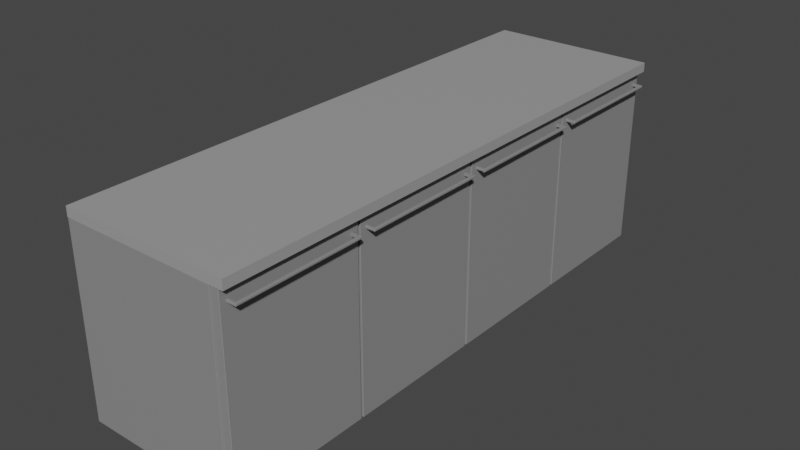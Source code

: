 # Source: Bancone_v3.blend  (saved by Blender 3.3.6; exported with 4.5.12 LTS)
import bpy
from mathutils import Matrix  # noqa: F401  (used for matrix-valued properties, if any)

bpy.ops.wm.read_factory_settings(use_empty=True)
scene = bpy.context.scene
scene.name = 'Scene'

# ---- collections
col_collection = bpy.data.collections.new('Collection'); scene.collection.children.link(col_collection)

# ---- materials (node trees are filled in below, after node groups)
mat_grigio_1 = bpy.data.materials.new('Grigio 1')
mat_grigio_1.use_transparent_shadow = False
mat_grigio_2 = bpy.data.materials.new('Grigio 2')
mat_grigio_2.use_transparent_shadow = False

# ---- material node trees
mat_grigio_1.use_nodes = True; mat_grigio_1.node_tree.nodes.clear()
_N = mat_grigio_1.node_tree.nodes; _L = mat_grigio_1.node_tree.links
n0 = _N.new('ShaderNodeBsdfPrincipled'); n0.name = 'Principled BSDF'; n0.location = (10, 300)
n0.distribution = 'GGX'
n0.subsurface_method = 'RANDOM_WALK_SKIN'
n0.inputs[0].default_value = (0.2582, 0.2582, 0.2582, 1.0)
n0.inputs[3].default_value = 1.45
n0.inputs[27].default_value = (0.0, 0.0, 0.0, 1.0)
n0.inputs[28].default_value = 1.0
n1 = _N.new('ShaderNodeOutputMaterial'); n1.name = 'Material Output'; n1.location = (300, 300)
_L.new(n0.outputs[0], n1.inputs[0])
n1.is_active_output = True
mat_grigio_2.use_nodes = True; mat_grigio_2.node_tree.nodes.clear()
_N = mat_grigio_2.node_tree.nodes; _L = mat_grigio_2.node_tree.links
n0 = _N.new('ShaderNodeBsdfPrincipled'); n0.name = 'Principled BSDF'; n0.location = (10, 300)
n0.distribution = 'GGX'
n0.subsurface_method = 'RANDOM_WALK_SKIN'
n0.inputs[0].default_value = (0.3467, 0.3467, 0.3467, 1.0)
n0.inputs[3].default_value = 1.45
n0.inputs[27].default_value = (0.0, 0.0, 0.0, 1.0)
n0.inputs[28].default_value = 1.0
n1 = _N.new('ShaderNodeOutputMaterial'); n1.name = 'Material Output'; n1.location = (300, 300)
_L.new(n0.outputs[0], n1.inputs[0])
n1.is_active_output = True

# ---- world
world_world = bpy.data.worlds.new('World'); scene.world = world_world
world_world.use_nodes = True; world_world.node_tree.nodes.clear()
_N = world_world.node_tree.nodes; _L = world_world.node_tree.links
n0 = _N.new('ShaderNodeOutputWorld'); n0.name = 'World Output'; n0.location = (300, 300)
n1 = _N.new('ShaderNodeBackground'); n1.name = 'Background'; n1.location = (10, 300)
n1.inputs[0].default_value = (0.05088, 0.05088, 0.05088, 1.0)
_L.new(n1.outputs[0], n0.inputs[0])
n0.is_active_output = True
world_world.color = (0.05088, 0.05088, 0.05088)
world_world.use_sun_shadow = False
world_world.sun_shadow_jitter_overblur = 0.0

# ---- meshes
me_cube = bpy.data.meshes.new('Cube')
me_cube.from_pydata([(0.7839, -1.033, 0.9115), (0.7839, -1.033, 0.004076), (0.7839, -1.372, 0.9115), (0.7839, -1.372, 0.004076), (0.7839, -1.033, 0.004076), (0.7839, -1.033, 0.9115), (0.7839, -1.372, 0.004076), (0.7839, -1.372, 0.9115), (0.03204, -1.033, 0.004076), (0.03204, -1.033, 0.9115), (0.03204, -1.372, 0.004076), (0.03204, -1.372, 0.9115), (0.7823, -1.033, 0.9173), (0.7839, -1.033, 0.9157), (0.7839, -1.033, -8.64e-05), (0.7823, -1.033, -0.001684), (0.7823, -1.377, 0.0001537), (0.7823, -1.376, -0.001684), (0.7839, -1.376, -9.599e-05), (0.7823, -1.377, 0.9154), (0.7839, -1.376, 0.9157), (0.7823, -1.376, 0.9173), (0.02164, -1.377, 0.9154), (0.02164, -1.376, 0.9173), (0.02003, -1.376, 0.9154), (0.02164, -1.377, 0.0001537), (0.02003, -1.376, 0.0001537), (0.02164, -1.376, -0.001684), (0.02164, -1.033, -0.001684), (0.02003, -1.033, 0.0001537), (0.02003, -1.033, 0.9154), (0.02164, -1.033, 0.9173), (0.7839, -0.6942, 0.9115), (0.7839, -0.6942, 0.004076), (0.7839, -0.6942, 0.004076), (0.7839, -0.6942, 0.9115), (0.03204, -0.6942, 0.004076), (0.03204, -0.6942, 0.9115), (0.7823, -0.6883, 0.0001537), (0.7823, -0.6896, -0.001684), (0.7839, -0.6899, -9.599e-05), (0.7823, -0.6883, 0.9154), (0.7839, -0.6899, 0.9157), (0.7823, -0.6896, 0.9173), (0.02164, -0.6883, 0.9154), (0.02164, -0.6896, 0.9173), (0.02003, -0.6896, 0.9154), (0.02164, -0.6883, 0.0001537), (0.02003, -0.6896, 0.0001537), (0.02164, -0.6896, -0.001684)], [], [(28, 15, 17, 27), (18, 3, 2, 20), (3, 18, 14, 1), (12, 31, 23, 21), (5, 7, 11, 9), (29, 26, 24, 30), (0, 2, 7, 5), (20, 2, 0, 13), (3, 1, 4, 6), (2, 3, 6, 7), (10, 8, 9, 11), (6, 4, 8, 10), (7, 6, 10, 11), (16, 19, 22, 25), (16, 17, 18), (19, 20, 21), (22, 23, 24), (25, 26, 27), (21, 23, 22, 19), (27, 17, 16, 25), (28, 27, 26, 29), (12, 21, 20, 13), (14, 18, 17, 15), (23, 31, 30, 24), (19, 16, 18, 20), (25, 22, 24, 26), (5, 9, 8, 4, 1, 14, 15, 28, 29, 30, 31, 12, 13, 0), (28, 49, 39, 15), (40, 42, 32, 33), (33, 1, 14, 40), (12, 43, 45, 31), (5, 9, 37, 35), (29, 30, 46, 48), (0, 5, 35, 32), (42, 13, 0, 32), (33, 34, 4, 1), (32, 35, 34, 33), (36, 37, 9, 8), (34, 36, 8, 4), (35, 37, 36, 34), (38, 47, 44, 41), (38, 40, 39), (41, 43, 42), (44, 46, 45), (47, 49, 48), (43, 41, 44, 45), (49, 47, 38, 39), (28, 29, 48, 49), (12, 13, 42, 43), (14, 15, 39, 40), (45, 46, 30, 31), (41, 42, 40, 38), (47, 48, 46, 44)])
_uv = me_cube.uv_layers.new(name='UVMap')
_uv.uv.foreach_set('vector', [0.1255, 0.625, 0.362, 0.625, 0.362, 0.7495, 0.1255, 0.7495, 0.3754, 0.7618, 0.3764, 0.7601, 0.6236, 0.7601, 0.6246, 0.7618, 0.3764, 0.7601, 0.3754, 0.7618, 0.363, 0.625, 0.3642, 0.625, 0.638, 0.625, 0.8745, 0.625, 0.8745, 0.7495, 0.638, 0.7495, 0.6358, 0.625, 0.6236, 0.7601, 0.6236, 0.7601, 0.6358, 0.625, 0.3755, 0.125, 0.3755, 0.0005, 0.6245, 0.0005, 0.6245, 0.125, 0.6358, 0.625, 0.6236, 0.7601, 0.6236, 0.7601, 0.6358, 0.625, 0.6246, 0.7618, 0.6236, 0.7601, 0.6358, 0.625, 0.637, 0.625, 0.3764, 0.7601, 0.3642, 0.625, 0.3642, 0.625, 0.3764, 0.7601, 0.6236, 0.7601, 0.3764, 0.7601, 0.3764, 0.7601, 0.6236, 0.7601, 0.3764, 0.7601, 0.3642, 0.625, 0.6358, 0.625, 0.6236, 0.7601, 0.3764, 0.7601, 0.3642, 0.625, 0.3642, 0.625, 0.3764, 0.7601, 0.6236, 0.7601, 0.3764, 0.7601, 0.3764, 0.7601, 0.6236, 0.7601, 0.3755, 0.763, 0.6245, 0.763, 0.6245, 0.9995, 0.3755, 0.9995, 0.3755, 0.763, 0.375, 0.763, 0.3754, 0.7625, 0.6245, 0.763, 0.6246, 0.7625, 0.625, 0.763, 0.6245, 0.9995, 0.625, 0.9995, 0.6245, 1.0, 0.3755, 0.9995, 0.3755, 1.0, 0.375, 0.9995, 0.625, 0.763, 0.625, 0.9995, 0.6245, 0.9995, 0.6245, 0.763, 0.375, 0.9995, 0.375, 0.763, 0.3755, 0.763, 0.3755, 0.9995, 0.1255, 0.625, 0.1255, 0.7495, 0.125, 0.7495, 0.125, 0.625, 0.6375, 0.625, 0.6251, 0.7619, 0.6246, 0.7618, 0.637, 0.625, 0.363, 0.625, 0.3754, 0.7618, 0.3749, 0.7619, 0.3625, 0.625, 0.8745, 0.7495, 0.8745, 0.625, 0.875, 0.625, 0.875, 0.7495, 0.6245, 0.763, 0.3755, 0.763, 0.3754, 0.7618, 0.6246, 0.7618, 0.3755, 0.9995, 0.6245, 0.9995, 0.6245, 1.0, 0.3755, 1.0, 0.6359, 0.6248, 0.6359, 0.6248, 0.3766, 0.6002, 0.3766, 0.6002, 0.3766, 0.6002, 0.3755, 0.6, 0.375, 0.599, 0.375, 0.126, 0.376, 0.126, 0.874, 0.624, 0.8745, 0.625, 0.638, 0.625, 0.637, 0.625, 0.6359, 0.6248, 0.1255, 0.625, 0.1255, 0.7495, 0.362, 0.7495, 0.362, 0.625, 0.3754, 0.7618, 0.6246, 0.7618, 0.6236, 0.7601, 0.3764, 0.7601, 0.3764, 0.7601, 0.3642, 0.625, 0.363, 0.625, 0.3754, 0.7618, 0.638, 0.625, 0.638, 0.7495, 0.8745, 0.7495, 0.8745, 0.625, 0.6358, 0.625, 0.6358, 0.625, 0.6236, 0.7601, 0.6236, 0.7601, 0.3755, 0.125, 0.6245, 0.125, 0.6245, 0.0005, 0.3755, 0.0005, 0.6358, 0.625, 0.6358, 0.625, 0.6236, 0.7601, 0.6236, 0.7601, 0.6246, 0.7618, 0.637, 0.625, 0.6358, 0.625, 0.6236, 0.7601, 0.3764, 0.7601, 0.3764, 0.7601, 0.3642, 0.625, 0.3642, 0.625, 0.6236, 0.7601, 0.6236, 0.7601, 0.3764, 0.7601, 0.3764, 0.7601, 0.3764, 0.7601, 0.6236, 0.7601, 0.6358, 0.625, 0.3642, 0.625, 0.3764, 0.7601, 0.3764, 0.7601, 0.3642, 0.625, 0.3642, 0.625, 0.6236, 0.7601, 0.6236, 0.7601, 0.3764, 0.7601, 0.3764, 0.7601, 0.3755, 0.763, 0.3755, 0.9995, 0.6245, 0.9995, 0.6245, 0.763, 0.3755, 0.763, 0.3754, 0.7625, 0.375, 0.763, 0.6245, 0.763, 0.625, 0.763, 0.6246, 0.7625, 0.6245, 0.9995, 0.6245, 1.0, 0.625, 0.9995, 0.3755, 0.9995, 0.375, 0.9995, 0.3755, 1.0, 0.625, 0.763, 0.6245, 0.763, 0.6245, 0.9995, 0.625, 0.9995, 0.375, 0.9995, 0.3755, 0.9995, 0.3755, 0.763, 0.375, 0.763, 0.1255, 0.625, 0.125, 0.625, 0.125, 0.7495, 0.1255, 0.7495, 0.6375, 0.625, 0.637, 0.625, 0.6246, 0.7618, 0.6251, 0.7619, 0.363, 0.625, 0.3625, 0.625, 0.3749, 0.7619, 0.3754, 0.7618, 0.8745, 0.7495, 0.875, 0.7495, 0.875, 0.625, 0.8745, 0.625, 0.6245, 0.763, 0.6246, 0.7618, 0.3754, 0.7618, 0.3755, 0.763, 0.3755, 0.9995, 0.3755, 1.0, 0.6245, 1.0, 0.6245, 0.9995])
me_cube.materials.append(mat_grigio_1)
me_cube.use_mirror_vertex_groups = False
me_cube.update()
me_cube_001 = bpy.data.meshes.new('Cube.001')
me_cube_001.from_pydata([(0.0, 2.948, 3.964), (0.0, 2.948, -3.936), (0.65, 2.948, 3.413), (0.65, 2.948, 3.512), (0.65, 0.3479, 3.512), (0.65, 0.3479, 3.413), (0.35, 0.3479, 3.512), (0.6479, 0.3479, 3.413), (0.35, 0.3479, 3.413), (0.336, 0.0, 3.948), (0.35, 0.00979, 3.946), (0.336, 0.01179, 3.964), (0.336, 0.0, -3.92), (0.336, 0.01179, -3.936), (0.35, 0.009867, -3.92), (0.0, 0.01179, -3.936), (0.0, 0.0, -3.92), (0.0, 0.0, 3.948), (0.0, 0.01179, 3.964), (0.336, 2.948, 3.964), (0.35, 2.846, 3.946), (0.35, 2.948, 3.948), (0.35, 2.942, -3.92), (0.336, 2.948, -3.936), (0.35, 2.948, -3.92), (0.75, 2.948, 3.429), (0.737, 2.948, 3.413), (0.7372, 2.948, 3.512), (0.75, 2.948, 3.496), (0.35, 0.249, 3.496), (0.35, 0.2616, 3.512), (0.35, 0.242, 3.525), (0.75, 0.2608, 3.429), (0.736, 0.249, 3.429), (0.737, 0.2615, 3.413), (0.75, 0.2608, 3.496), (0.7372, 0.2616, 3.512), (0.736, 0.249, 3.496), (0.35, 0.2615, 3.413), (0.35, 0.249, 3.429), (0.35, 0.2485, 3.397), (0.65, 5.548, 3.512), (0.65, 5.548, 3.413), (0.35, 5.548, 3.512), (0.6479, 5.548, 3.413), (0.35, 5.548, 3.413), (0.336, 5.896, 3.948), (0.35, 5.886, 3.946), (0.336, 5.884, 3.964), (0.336, 5.896, -3.92), (0.336, 5.884, -3.936), (0.35, 5.886, -3.92), (0.0, 5.884, -3.936), (0.0, 5.896, -3.92), (0.0, 5.896, 3.948), (0.0, 5.884, 3.964), (0.35, 3.05, 3.946), (0.35, 2.954, -3.92), (0.35, 5.647, 3.496), (0.35, 5.635, 3.512), (0.35, 5.654, 3.525), (0.75, 5.635, 3.429), (0.736, 5.647, 3.429), (0.737, 5.635, 3.413), (0.75, 5.635, 3.496), (0.7372, 5.635, 3.512), (0.736, 5.647, 3.496), (0.35, 5.635, 3.413), (0.35, 5.647, 3.429), (0.35, 5.648, 3.397)], [], [(8, 6, 4, 5, 7), (36, 4, 6, 30), (23, 13, 15, 1), (17, 18, 0, 1, 15, 16), (32, 25, 28, 35), (10, 14, 40, 39, 29, 31), (10, 31, 30, 6, 20), (29, 39, 33, 37), (7, 34, 38, 8), (38, 40, 14, 22, 8), (5, 4, 3, 2), (18, 11, 19, 0), (21, 20, 6, 8, 22, 24), (27, 3, 4, 36), (9, 10, 11), (12, 13, 14), (19, 20, 21), (22, 23, 24), (15, 13, 12, 16), (11, 18, 17, 9), (13, 23, 22, 14), (19, 11, 10, 20), (9, 12, 14, 10), (12, 9, 17, 16), (29, 30, 31), (32, 33, 34), (35, 36, 37), (38, 39, 40), (37, 33, 32, 35), (29, 37, 36, 30), (27, 36, 35, 28), (38, 34, 33, 39), (25, 32, 34, 26), (5, 2, 26, 34, 7), (45, 44, 42, 41, 43), (65, 59, 43, 41), (23, 1, 52, 50), (54, 53, 52, 1, 0, 55), (61, 64, 28, 25), (47, 60, 58, 68, 69, 51), (47, 56, 43, 59, 60), (58, 66, 62, 68), (44, 45, 67, 63), (67, 45, 57, 51, 69), (42, 2, 3, 41), (55, 0, 19, 48), (21, 24, 57, 45, 43, 56), (27, 65, 41, 3), (46, 48, 47), (49, 51, 50), (19, 21, 56), (57, 24, 23), (52, 53, 49, 50), (48, 46, 54, 55), (50, 51, 57, 23), (19, 56, 47, 48), (46, 47, 51, 49), (49, 53, 54, 46), (58, 60, 59), (61, 63, 62), (64, 66, 65), (67, 69, 68), (66, 64, 61, 62), (58, 59, 65, 66), (27, 28, 64, 65), (67, 68, 62, 63), (25, 26, 63, 61), (42, 44, 63, 26, 2)])
_uv = me_cube_001.uv_layers.new(name='UVMap')
_uv.uv.foreach_set('vector', [0.6076, 0.7352, 0.6107, 0.7352, 0.6107, 0.7352, 0.6076, 0.7352, 0.6076, 0.7352, 0.6107, 0.7389, 0.6107, 0.7352, 0.6107, 0.7352, 0.6107, 0.7389, 0.3745, 0.625, 0.3745, 0.7495, 0.3625, 0.7495, 0.3625, 0.625, 0.0, 0.0, 0.0, 0.0, 0.0, 0.0, 0.0, 0.0, 0.0, 0.0, 0.0, 0.0, 0.6081, 0.7394, 0.6081, 0.7352, 0.6102, 0.7352, 0.6102, 0.7394, 0.6244, 0.7496, 0.3755, 0.7496, 0.6071, 0.7395, 0.6081, 0.7394, 0.6102, 0.7394, 0.6111, 0.7397, 0.6244, 0.7496, 0.6111, 0.7397, 0.6107, 0.7389, 0.6107, 0.7352, 0.6244, 0.6293, 0.6102, 0.7394, 0.6081, 0.7394, 0.6081, 0.7394, 0.6102, 0.7394, 0.6076, 0.7352, 0.6076, 0.7389, 0.6076, 0.7389, 0.6076, 0.7352, 0.6076, 0.7389, 0.6071, 0.7395, 0.3755, 0.7496, 0.3755, 0.6252, 0.6076, 0.7352, 0.6076, 0.7352, 0.6107, 0.7352, 0.6107, 0.7352, 0.6076, 0.7352, 0.6375, 0.7495, 0.6255, 0.7495, 0.6255, 0.625, 0.6375, 0.625, 0.6245, 0.625, 0.6244, 0.6293, 0.6107, 0.7352, 0.6076, 0.7352, 0.3755, 0.6252, 0.3755, 0.625, 0.6107, 0.7352, 0.6107, 0.7352, 0.6107, 0.7352, 0.6107, 0.7389, 0.6245, 0.7505, 0.6244, 0.75, 0.625, 0.7505, 0.3745, 0.75, 0.3745, 0.7495, 0.375, 0.7496, 0.625, 0.625, 0.6244, 0.6293, 0.625, 0.6251, 0.3755, 0.6252, 0.375, 0.625, 0.3754, 0.6252, 0.3625, 0.7495, 0.3745, 0.7495, 0.3745, 0.75, 0.3625, 0.75, 0.625, 0.7505, 0.625, 0.7625, 0.6245, 0.7625, 0.6245, 0.7505, 0.3745, 0.7495, 0.3745, 0.625, 0.3755, 0.6252, 0.3755, 0.7496, 0.6255, 0.625, 0.6255, 0.7495, 0.6244, 0.7496, 0.6244, 0.6293, 0.6245, 0.7505, 0.3755, 0.7505, 0.3755, 0.7496, 0.6244, 0.7496, 0.3755, 0.7505, 0.6245, 0.7505, 0.6245, 0.7625, 0.3755, 0.7625, 0.6102, 0.7394, 0.6107, 0.7394, 0.6111, 0.7397, 0.6081, 0.7394, 0.6081, 0.7394, 0.6076, 0.7389, 0.6102, 0.7394, 0.6107, 0.7389, 0.6102, 0.7394, 0.6076, 0.7389, 0.6076, 0.7394, 0.6071, 0.7395, 0.6102, 0.7394, 0.6081, 0.7394, 0.6081, 0.7394, 0.6102, 0.7394, 0.6102, 0.7394, 0.6102, 0.7394, 0.6107, 0.7389, 0.6107, 0.7389, 0.6107, 0.7352, 0.6107, 0.7389, 0.6102, 0.7394, 0.6102, 0.7352, 0.6076, 0.7389, 0.6076, 0.7389, 0.6081, 0.7394, 0.6081, 0.7394, 0.6081, 0.7352, 0.6081, 0.7394, 0.6076, 0.7389, 0.6076, 0.7352, 0.6076, 0.7352, 0.6076, 0.7352, 0.6076, 0.7352, 0.6076, 0.7389, 0.6076, 0.7352, 0.6076, 0.7352, 0.6076, 0.7352, 0.6076, 0.7352, 0.6107, 0.7352, 0.6107, 0.7352, 0.6107, 0.7389, 0.6107, 0.7389, 0.6107, 0.7352, 0.6107, 0.7352, 0.3745, 0.625, 0.3625, 0.625, 0.3625, 0.7495, 0.3745, 0.7495, 0.0, 0.0, 0.0, 0.0, 0.0, 0.0, 0.0, 0.0, 0.0, 0.0, 0.0, 0.0, 0.6081, 0.7394, 0.6102, 0.7394, 0.6102, 0.7352, 0.6081, 0.7352, 0.6244, 0.7496, 0.6111, 0.7397, 0.6102, 0.7394, 0.6081, 0.7394, 0.6071, 0.7395, 0.3755, 0.7496, 0.6244, 0.7496, 0.6244, 0.6293, 0.6107, 0.7352, 0.6107, 0.7389, 0.6111, 0.7397, 0.6102, 0.7394, 0.6102, 0.7394, 0.6081, 0.7394, 0.6081, 0.7394, 0.6076, 0.7352, 0.6076, 0.7352, 0.6076, 0.7389, 0.6076, 0.7389, 0.6076, 0.7389, 0.6076, 0.7352, 0.3755, 0.6252, 0.3755, 0.7496, 0.6071, 0.7395, 0.6076, 0.7352, 0.6076, 0.7352, 0.6107, 0.7352, 0.6107, 0.7352, 0.6375, 0.7495, 0.6375, 0.625, 0.6255, 0.625, 0.6255, 0.7495, 0.6245, 0.625, 0.3755, 0.625, 0.3755, 0.6252, 0.6076, 0.7352, 0.6107, 0.7352, 0.6244, 0.6293, 0.6107, 0.7352, 0.6107, 0.7389, 0.6107, 0.7352, 0.6107, 0.7352, 0.6245, 0.7505, 0.625, 0.7505, 0.6244, 0.75, 0.3745, 0.75, 0.375, 0.7496, 0.3745, 0.7495, 0.625, 0.625, 0.625, 0.6251, 0.6244, 0.6293, 0.3755, 0.6252, 0.3754, 0.6252, 0.375, 0.625, 0.3625, 0.7495, 0.3625, 0.75, 0.3745, 0.75, 0.3745, 0.7495, 0.625, 0.7505, 0.6245, 0.7505, 0.6245, 0.7625, 0.625, 0.7625, 0.3745, 0.7495, 0.3755, 0.7496, 0.3755, 0.6252, 0.3745, 0.625, 0.6255, 0.625, 0.6244, 0.6293, 0.6244, 0.7496, 0.6255, 0.7495, 0.6245, 0.7505, 0.6244, 0.7496, 0.3755, 0.7496, 0.3755, 0.7505, 0.3755, 0.7505, 0.3755, 0.7625, 0.6245, 0.7625, 0.6245, 0.7505, 0.6102, 0.7394, 0.6111, 0.7397, 0.6107, 0.7394, 0.6081, 0.7394, 0.6076, 0.7389, 0.6081, 0.7394, 0.6102, 0.7394, 0.6102, 0.7394, 0.6107, 0.7389, 0.6076, 0.7389, 0.6071, 0.7395, 0.6076, 0.7394, 0.6102, 0.7394, 0.6102, 0.7394, 0.6081, 0.7394, 0.6081, 0.7394, 0.6102, 0.7394, 0.6107, 0.7389, 0.6107, 0.7389, 0.6102, 0.7394, 0.6107, 0.7352, 0.6102, 0.7352, 0.6102, 0.7394, 0.6107, 0.7389, 0.6076, 0.7389, 0.6081, 0.7394, 0.6081, 0.7394, 0.6076, 0.7389, 0.6081, 0.7352, 0.6076, 0.7352, 0.6076, 0.7389, 0.6081, 0.7394, 0.6076, 0.7352, 0.6076, 0.7352, 0.6076, 0.7389, 0.6076, 0.7352, 0.6076, 0.7352])
me_cube_001.materials.append(mat_grigio_1)
me_cube_001.use_mirror_vertex_groups = False
me_cube_001.update()
me_cube_003 = bpy.data.meshes.new('Cube.003')
me_cube_003.from_pydata([(0.7839, -0.3437, 0.9115), (0.7839, -0.3437, 0.004076), (0.7839, -0.6823, 0.9115), (0.7839, -0.6823, 0.004076), (0.7839, -0.3437, 0.004076), (0.7839, -0.3437, 0.9115), (0.7839, -0.6823, 0.004076), (0.7839, -0.6823, 0.9115), (0.03204, -0.3437, 0.004076), (0.03204, -0.3437, 0.9115), (0.03204, -0.6823, 0.004076), (0.03204, -0.6823, 0.9115), (0.7823, -0.3437, 0.9173), (0.7839, -0.3437, 0.9157), (0.7839, -0.3437, -8.64e-05), (0.7823, -0.3437, -0.001684), (0.7823, -0.6883, 0.0001537), (0.7823, -0.6869, -0.001684), (0.7839, -0.6866, -9.599e-05), (0.7823, -0.6883, 0.9154), (0.7839, -0.6866, 0.9157), (0.7823, -0.6869, 0.9173), (0.02164, -0.6883, 0.9154), (0.02164, -0.6869, 0.9173), (0.02003, -0.6869, 0.9154), (0.02164, -0.6883, 0.0001537), (0.02003, -0.6869, 0.0001537), (0.02164, -0.6869, -0.001684), (0.02164, -0.3437, -0.001684), (0.02003, -0.3437, 0.0001537), (0.02003, -0.3437, 0.9154), (0.02164, -0.3437, 0.9173), (0.7839, -0.00502, 0.9115), (0.7839, -0.00502, 0.004076), (0.7839, -0.00502, 0.004076), (0.7839, -0.00502, 0.9115), (0.03204, -0.00502, 0.004076), (0.03204, -0.00502, 0.9115), (0.7823, 0.0009439, 0.0001537), (0.7823, -0.0004345, -0.001684), (0.7839, -0.0007006, -9.599e-05), (0.7823, 0.0009439, 0.9154), (0.7839, -0.0007006, 0.9157), (0.7823, -0.0004345, 0.9173), (0.02164, 0.0009439, 0.9154), (0.02164, -0.0004345, 0.9173), (0.02003, -0.0004345, 0.9154), (0.02164, 0.0009439, 0.0001537), (0.02003, -0.0004345, 0.0001537), (0.02164, -0.0004345, -0.001684)], [], [(28, 15, 17, 27), (18, 3, 2, 20), (3, 18, 14, 1), (12, 31, 23, 21), (5, 7, 11, 9), (29, 26, 24, 30), (0, 2, 7, 5), (20, 2, 0, 13), (3, 1, 4, 6), (2, 3, 6, 7), (10, 8, 9, 11), (6, 4, 8, 10), (7, 6, 10, 11), (16, 19, 22, 25), (16, 17, 18), (19, 20, 21), (22, 23, 24), (25, 26, 27), (21, 23, 22, 19), (27, 17, 16, 25), (28, 27, 26, 29), (12, 21, 20, 13), (14, 18, 17, 15), (23, 31, 30, 24), (19, 16, 18, 20), (25, 22, 24, 26), (5, 9, 8, 4, 1, 14, 15, 28, 29, 30, 31, 12, 13, 0), (28, 49, 39, 15), (40, 42, 32, 33), (33, 1, 14, 40), (12, 43, 45, 31), (5, 9, 37, 35), (29, 30, 46, 48), (0, 5, 35, 32), (42, 13, 0, 32), (33, 34, 4, 1), (32, 35, 34, 33), (36, 37, 9, 8), (34, 36, 8, 4), (35, 37, 36, 34), (38, 47, 44, 41), (38, 40, 39), (41, 43, 42), (44, 46, 45), (47, 49, 48), (43, 41, 44, 45), (49, 47, 38, 39), (28, 29, 48, 49), (12, 13, 42, 43), (14, 15, 39, 40), (45, 46, 30, 31), (41, 42, 40, 38), (47, 48, 46, 44)])
_uv = me_cube_003.uv_layers.new(name='UVMap')
_uv.uv.foreach_set('vector', [0.1255, 0.625, 0.362, 0.625, 0.362, 0.7495, 0.1255, 0.7495, 0.3754, 0.7618, 0.3764, 0.7601, 0.6236, 0.7601, 0.6246, 0.7618, 0.3764, 0.7601, 0.3754, 0.7618, 0.363, 0.625, 0.3642, 0.625, 0.638, 0.625, 0.8745, 0.625, 0.8745, 0.7495, 0.638, 0.7495, 0.6358, 0.625, 0.6236, 0.7601, 0.6236, 0.7601, 0.6358, 0.625, 0.3755, 0.125, 0.3755, 0.0005, 0.6245, 0.0005, 0.6245, 0.125, 0.6358, 0.625, 0.6236, 0.7601, 0.6236, 0.7601, 0.6358, 0.625, 0.6246, 0.7618, 0.6236, 0.7601, 0.6358, 0.625, 0.637, 0.625, 0.3764, 0.7601, 0.3642, 0.625, 0.3642, 0.625, 0.3764, 0.7601, 0.6236, 0.7601, 0.3764, 0.7601, 0.3764, 0.7601, 0.6236, 0.7601, 0.3764, 0.7601, 0.3642, 0.625, 0.6358, 0.625, 0.6236, 0.7601, 0.3764, 0.7601, 0.3642, 0.625, 0.3642, 0.625, 0.3764, 0.7601, 0.6236, 0.7601, 0.3764, 0.7601, 0.3764, 0.7601, 0.6236, 0.7601, 0.3755, 0.763, 0.6245, 0.763, 0.6245, 0.9995, 0.3755, 0.9995, 0.3755, 0.763, 0.375, 0.763, 0.3754, 0.7625, 0.6245, 0.763, 0.6246, 0.7625, 0.625, 0.763, 0.6245, 0.9995, 0.625, 0.9995, 0.6245, 1.0, 0.3755, 0.9995, 0.3755, 1.0, 0.375, 0.9995, 0.625, 0.763, 0.625, 0.9995, 0.6245, 0.9995, 0.6245, 0.763, 0.375, 0.9995, 0.375, 0.763, 0.3755, 0.763, 0.3755, 0.9995, 0.1255, 0.625, 0.1255, 0.7495, 0.125, 0.7495, 0.125, 0.625, 0.6375, 0.625, 0.6251, 0.7619, 0.6246, 0.7618, 0.637, 0.625, 0.363, 0.625, 0.3754, 0.7618, 0.3749, 0.7619, 0.3625, 0.625, 0.8745, 0.7495, 0.8745, 0.625, 0.875, 0.625, 0.875, 0.7495, 0.6245, 0.763, 0.3755, 0.763, 0.3754, 0.7618, 0.6246, 0.7618, 0.3755, 0.9995, 0.6245, 0.9995, 0.6245, 1.0, 0.3755, 1.0, 0.6359, 0.6248, 0.6359, 0.6248, 0.3766, 0.6002, 0.3766, 0.6002, 0.3766, 0.6002, 0.3755, 0.6, 0.375, 0.599, 0.375, 0.126, 0.376, 0.126, 0.874, 0.624, 0.8745, 0.625, 0.638, 0.625, 0.637, 0.625, 0.6359, 0.6248, 0.1255, 0.625, 0.1255, 0.7495, 0.362, 0.7495, 0.362, 0.625, 0.3754, 0.7618, 0.6246, 0.7618, 0.6236, 0.7601, 0.3764, 0.7601, 0.3764, 0.7601, 0.3642, 0.625, 0.363, 0.625, 0.3754, 0.7618, 0.638, 0.625, 0.638, 0.7495, 0.8745, 0.7495, 0.8745, 0.625, 0.6358, 0.625, 0.6358, 0.625, 0.6236, 0.7601, 0.6236, 0.7601, 0.3755, 0.125, 0.6245, 0.125, 0.6245, 0.0005, 0.3755, 0.0005, 0.6358, 0.625, 0.6358, 0.625, 0.6236, 0.7601, 0.6236, 0.7601, 0.6246, 0.7618, 0.637, 0.625, 0.6358, 0.625, 0.6236, 0.7601, 0.3764, 0.7601, 0.3764, 0.7601, 0.3642, 0.625, 0.3642, 0.625, 0.6236, 0.7601, 0.6236, 0.7601, 0.3764, 0.7601, 0.3764, 0.7601, 0.3764, 0.7601, 0.6236, 0.7601, 0.6358, 0.625, 0.3642, 0.625, 0.3764, 0.7601, 0.3764, 0.7601, 0.3642, 0.625, 0.3642, 0.625, 0.6236, 0.7601, 0.6236, 0.7601, 0.3764, 0.7601, 0.3764, 0.7601, 0.3755, 0.763, 0.3755, 0.9995, 0.6245, 0.9995, 0.6245, 0.763, 0.3755, 0.763, 0.3754, 0.7625, 0.375, 0.763, 0.6245, 0.763, 0.625, 0.763, 0.6246, 0.7625, 0.6245, 0.9995, 0.6245, 1.0, 0.625, 0.9995, 0.3755, 0.9995, 0.375, 0.9995, 0.3755, 1.0, 0.625, 0.763, 0.6245, 0.763, 0.6245, 0.9995, 0.625, 0.9995, 0.375, 0.9995, 0.3755, 0.9995, 0.3755, 0.763, 0.375, 0.763, 0.1255, 0.625, 0.125, 0.625, 0.125, 0.7495, 0.1255, 0.7495, 0.6375, 0.625, 0.637, 0.625, 0.6246, 0.7618, 0.6251, 0.7619, 0.363, 0.625, 0.3625, 0.625, 0.3749, 0.7619, 0.3754, 0.7618, 0.8745, 0.7495, 0.875, 0.7495, 0.875, 0.625, 0.8745, 0.625, 0.6245, 0.763, 0.6246, 0.7618, 0.3754, 0.7618, 0.3755, 0.763, 0.3755, 0.9995, 0.3755, 1.0, 0.6245, 1.0, 0.6245, 0.9995])
me_cube_003.materials.append(mat_grigio_1)
me_cube_003.use_mirror_vertex_groups = False
me_cube_003.update()
me_cube_002 = bpy.data.meshes.new('Cube.002')
me_cube_002.from_pydata([(4.029e-05, -3.0, 3.945), (4.029e-05, -3.0, -3.954), (0.65, -3.0, 3.394), (0.65, -3.0, 3.493), (0.65, -5.6, 3.493), (0.65, -5.6, 3.394), (0.35, -5.6, 3.493), (0.6479, -5.6, 3.394), (0.35, -5.6, 3.394), (0.336, -5.948, 3.929), (0.35, -5.938, 3.928), (0.336, -5.936, 3.945), (0.336, -5.948, -3.939), (0.336, -5.936, -3.954), (0.35, -5.938, -3.939), (4.029e-05, -5.936, -3.954), (4.029e-05, -5.948, -3.939), (4.029e-05, -5.948, 3.929), (4.029e-05, -5.936, 3.945), (0.336, -3.0, 3.945), (0.35, -3.102, 3.928), (0.35, -3.0, 3.929), (0.35, -3.006, -3.939), (0.336, -3.0, -3.954), (0.35, -3.0, -3.939), (0.75, -3.0, 3.41), (0.737, -3.0, 3.394), (0.7372, -3.0, 3.493), (0.75, -3.0, 3.477), (0.35, -5.699, 3.477), (0.35, -5.686, 3.493), (0.35, -5.706, 3.506), (0.75, -5.687, 3.41), (0.736, -5.699, 3.41), (0.7371, -5.687, 3.394), (0.75, -5.687, 3.477), (0.7372, -5.686, 3.493), (0.736, -5.699, 3.477), (0.35, -5.687, 3.394), (0.35, -5.699, 3.41), (0.35, -5.7, 3.378), (0.65, -0.3998, 3.493), (0.65, -0.3998, 3.394), (0.35, -0.3998, 3.493), (0.6479, -0.3998, 3.394), (0.35, -0.3998, 3.394), (0.336, -0.05192, 3.929), (0.35, -0.06171, 3.928), (0.336, -0.06371, 3.945), (0.336, -0.05192, -3.939), (0.336, -0.06371, -3.954), (0.35, -0.06179, -3.939), (4.029e-05, -0.06371, -3.954), (4.029e-05, -0.05192, -3.939), (4.029e-05, -0.05192, 3.929), (4.029e-05, -0.06371, 3.945), (0.35, -2.898, 3.928), (0.35, -2.994, -3.939), (0.35, -0.3009, 3.477), (0.35, -0.3135, 3.493), (0.35, -0.2939, 3.506), (0.75, -0.3127, 3.41), (0.736, -0.3009, 3.41), (0.7371, -0.3134, 3.394), (0.75, -0.3127, 3.477), (0.7372, -0.3135, 3.493), (0.736, -0.3009, 3.477), (0.35, -0.3134, 3.394), (0.35, -0.3009, 3.41), (0.35, -0.3004, 3.378)], [], [(8, 6, 4, 5, 7), (36, 4, 6, 30), (23, 13, 15, 1), (17, 18, 0, 1, 15, 16), (32, 25, 28, 35), (10, 14, 40, 39, 29, 31), (10, 31, 30, 6, 20), (29, 39, 33, 37), (7, 34, 38, 8), (38, 40, 14, 22, 8), (5, 4, 3, 2), (18, 11, 19, 0), (21, 20, 6, 8, 22, 24), (27, 3, 4, 36), (9, 10, 11), (12, 13, 14), (19, 20, 21), (22, 23, 24), (15, 13, 12, 16), (11, 18, 17, 9), (13, 23, 22, 14), (19, 11, 10, 20), (9, 12, 14, 10), (12, 9, 17, 16), (29, 30, 31), (32, 33, 34), (35, 36, 37), (38, 39, 40), (37, 33, 32, 35), (29, 37, 36, 30), (27, 36, 35, 28), (38, 34, 33, 39), (25, 32, 34, 26), (5, 2, 26, 34, 7), (45, 44, 42, 41, 43), (65, 59, 43, 41), (23, 1, 52, 50), (54, 53, 52, 1, 0, 55), (61, 64, 28, 25), (47, 60, 58, 68, 69, 51), (47, 56, 43, 59, 60), (58, 66, 62, 68), (44, 45, 67, 63), (67, 45, 57, 51, 69), (42, 2, 3, 41), (55, 0, 19, 48), (21, 24, 57, 45, 43, 56), (27, 65, 41, 3), (46, 48, 47), (49, 51, 50), (19, 21, 56), (57, 24, 23), (52, 53, 49, 50), (48, 46, 54, 55), (50, 51, 57, 23), (19, 56, 47, 48), (46, 47, 51, 49), (49, 53, 54, 46), (58, 60, 59), (61, 63, 62), (64, 66, 65), (67, 69, 68), (66, 64, 61, 62), (58, 59, 65, 66), (27, 28, 64, 65), (67, 68, 62, 63), (25, 26, 63, 61), (42, 44, 63, 26, 2)])
_uv = me_cube_002.uv_layers.new(name='UVMap')
_uv.uv.foreach_set('vector', [0.6076, 0.7352, 0.6107, 0.7352, 0.6107, 0.7352, 0.6076, 0.7352, 0.6076, 0.7352, 0.6107, 0.7389, 0.6107, 0.7352, 0.6107, 0.7352, 0.6107, 0.7389, 0.3745, 0.625, 0.3745, 0.7495, 0.3625, 0.7495, 0.3625, 0.625, 0.0, 0.0, 0.0, 0.0, 0.0, 0.0, 0.0, 0.0, 0.0, 0.0, 0.0, 0.0, 0.6081, 0.7394, 0.6081, 0.7352, 0.6102, 0.7352, 0.6102, 0.7394, 0.6244, 0.7496, 0.3755, 0.7496, 0.6071, 0.7395, 0.6081, 0.7394, 0.6102, 0.7394, 0.6111, 0.7397, 0.6244, 0.7496, 0.6111, 0.7397, 0.6107, 0.7389, 0.6107, 0.7352, 0.6244, 0.6293, 0.6102, 0.7394, 0.6081, 0.7394, 0.6081, 0.7394, 0.6102, 0.7394, 0.6076, 0.7352, 0.6076, 0.7389, 0.6076, 0.7389, 0.6076, 0.7352, 0.6076, 0.7389, 0.6071, 0.7395, 0.3755, 0.7496, 0.3755, 0.6252, 0.6076, 0.7352, 0.6076, 0.7352, 0.6107, 0.7352, 0.6107, 0.7352, 0.6076, 0.7352, 0.6375, 0.7495, 0.6255, 0.7495, 0.6255, 0.625, 0.6375, 0.625, 0.6245, 0.625, 0.6244, 0.6293, 0.6107, 0.7352, 0.6076, 0.7352, 0.3755, 0.6252, 0.3755, 0.625, 0.6107, 0.7352, 0.6107, 0.7352, 0.6107, 0.7352, 0.6107, 0.7389, 0.6245, 0.7505, 0.6244, 0.75, 0.625, 0.7505, 0.3745, 0.75, 0.3745, 0.7495, 0.375, 0.7496, 0.625, 0.625, 0.6244, 0.6293, 0.625, 0.6251, 0.3755, 0.6252, 0.375, 0.625, 0.3754, 0.6252, 0.3625, 0.7495, 0.3745, 0.7495, 0.3745, 0.75, 0.3625, 0.75, 0.625, 0.7505, 0.625, 0.7625, 0.6245, 0.7625, 0.6245, 0.7505, 0.3745, 0.7495, 0.3745, 0.625, 0.3755, 0.6252, 0.3755, 0.7496, 0.6255, 0.625, 0.6255, 0.7495, 0.6244, 0.7496, 0.6244, 0.6293, 0.6245, 0.7505, 0.3755, 0.7505, 0.3755, 0.7496, 0.6244, 0.7496, 0.3755, 0.7505, 0.6245, 0.7505, 0.6245, 0.7625, 0.3755, 0.7625, 0.6102, 0.7394, 0.6107, 0.7394, 0.6111, 0.7397, 0.6081, 0.7394, 0.6081, 0.7394, 0.6076, 0.7389, 0.6102, 0.7394, 0.6107, 0.7389, 0.6102, 0.7394, 0.6076, 0.7389, 0.6076, 0.7394, 0.6071, 0.7395, 0.6102, 0.7394, 0.6081, 0.7394, 0.6081, 0.7394, 0.6102, 0.7394, 0.6102, 0.7394, 0.6102, 0.7394, 0.6107, 0.7389, 0.6107, 0.7389, 0.6107, 0.7352, 0.6107, 0.7389, 0.6102, 0.7394, 0.6102, 0.7352, 0.6076, 0.7389, 0.6076, 0.7389, 0.6081, 0.7394, 0.6081, 0.7394, 0.6081, 0.7352, 0.6081, 0.7394, 0.6076, 0.7389, 0.6076, 0.7352, 0.6076, 0.7352, 0.6076, 0.7352, 0.6076, 0.7352, 0.6076, 0.7389, 0.6076, 0.7352, 0.6076, 0.7352, 0.6076, 0.7352, 0.6076, 0.7352, 0.6107, 0.7352, 0.6107, 0.7352, 0.6107, 0.7389, 0.6107, 0.7389, 0.6107, 0.7352, 0.6107, 0.7352, 0.3745, 0.625, 0.3625, 0.625, 0.3625, 0.7495, 0.3745, 0.7495, 0.0, 0.0, 0.0, 0.0, 0.0, 0.0, 0.0, 0.0, 0.0, 0.0, 0.0, 0.0, 0.6081, 0.7394, 0.6102, 0.7394, 0.6102, 0.7352, 0.6081, 0.7352, 0.6244, 0.7496, 0.6111, 0.7397, 0.6102, 0.7394, 0.6081, 0.7394, 0.6071, 0.7395, 0.3755, 0.7496, 0.6244, 0.7496, 0.6244, 0.6293, 0.6107, 0.7352, 0.6107, 0.7389, 0.6111, 0.7397, 0.6102, 0.7394, 0.6102, 0.7394, 0.6081, 0.7394, 0.6081, 0.7394, 0.6076, 0.7352, 0.6076, 0.7352, 0.6076, 0.7389, 0.6076, 0.7389, 0.6076, 0.7389, 0.6076, 0.7352, 0.3755, 0.6252, 0.3755, 0.7496, 0.6071, 0.7395, 0.6076, 0.7352, 0.6076, 0.7352, 0.6107, 0.7352, 0.6107, 0.7352, 0.6375, 0.7495, 0.6375, 0.625, 0.6255, 0.625, 0.6255, 0.7495, 0.6245, 0.625, 0.3755, 0.625, 0.3755, 0.6252, 0.6076, 0.7352, 0.6107, 0.7352, 0.6244, 0.6293, 0.6107, 0.7352, 0.6107, 0.7389, 0.6107, 0.7352, 0.6107, 0.7352, 0.6245, 0.7505, 0.625, 0.7505, 0.6244, 0.75, 0.3745, 0.75, 0.375, 0.7496, 0.3745, 0.7495, 0.625, 0.625, 0.625, 0.6251, 0.6244, 0.6293, 0.3755, 0.6252, 0.3754, 0.6252, 0.375, 0.625, 0.3625, 0.7495, 0.3625, 0.75, 0.3745, 0.75, 0.3745, 0.7495, 0.625, 0.7505, 0.6245, 0.7505, 0.6245, 0.7625, 0.625, 0.7625, 0.3745, 0.7495, 0.3755, 0.7496, 0.3755, 0.6252, 0.3745, 0.625, 0.6255, 0.625, 0.6244, 0.6293, 0.6244, 0.7496, 0.6255, 0.7495, 0.6245, 0.7505, 0.6244, 0.7496, 0.3755, 0.7496, 0.3755, 0.7505, 0.3755, 0.7505, 0.3755, 0.7625, 0.6245, 0.7625, 0.6245, 0.7505, 0.6102, 0.7394, 0.6111, 0.7397, 0.6107, 0.7394, 0.6081, 0.7394, 0.6076, 0.7389, 0.6081, 0.7394, 0.6102, 0.7394, 0.6102, 0.7394, 0.6107, 0.7389, 0.6076, 0.7389, 0.6071, 0.7395, 0.6076, 0.7394, 0.6102, 0.7394, 0.6102, 0.7394, 0.6081, 0.7394, 0.6081, 0.7394, 0.6102, 0.7394, 0.6107, 0.7389, 0.6107, 0.7389, 0.6102, 0.7394, 0.6107, 0.7352, 0.6102, 0.7352, 0.6102, 0.7394, 0.6107, 0.7389, 0.6076, 0.7389, 0.6081, 0.7394, 0.6081, 0.7394, 0.6076, 0.7389, 0.6081, 0.7352, 0.6076, 0.7352, 0.6076, 0.7389, 0.6081, 0.7394, 0.6076, 0.7352, 0.6076, 0.7352, 0.6076, 0.7389, 0.6076, 0.7352, 0.6076, 0.7352])
me_cube_002.materials.append(mat_grigio_1)
me_cube_002.use_mirror_vertex_groups = False
me_cube_002.update()
me_cube_004 = bpy.data.meshes.new('Cube.004')
me_cube_004.from_pydata([(0.7839, 0.3455, 0.9115), (0.7839, 0.3455, 0.004076), (0.7839, 0.006908, 0.9115), (0.7839, 0.006908, 0.004076), (0.7839, 0.3455, 0.004076), (0.7839, 0.3455, 0.9115), (0.7839, 0.006908, 0.004076), (0.7839, 0.006908, 0.9115), (0.03204, 0.3455, 0.004076), (0.03204, 0.3455, 0.9115), (0.03204, 0.006908, 0.004076), (0.03204, 0.006908, 0.9115), (0.7823, 0.3455, 0.9173), (0.7839, 0.3455, 0.9157), (0.7839, 0.3455, -8.64e-05), (0.7823, 0.3455, -0.001684), (0.7823, 0.0009435, 0.0001537), (0.7823, 0.002322, -0.001684), (0.7839, 0.002588, -9.599e-05), (0.7823, 0.0009435, 0.9154), (0.7839, 0.002588, 0.9157), (0.7823, 0.002322, 0.9173), (0.02164, 0.0009435, 0.9154), (0.02164, 0.002322, 0.9173), (0.02003, 0.002322, 0.9154), (0.02164, 0.0009435, 0.0001537), (0.02003, 0.002322, 0.0001537), (0.02164, 0.002322, -0.001684), (0.02164, 0.3455, -0.001684), (0.02003, 0.3455, 0.0001537), (0.02003, 0.3455, 0.9154), (0.02164, 0.3455, 0.9173), (0.7839, 0.6842, 0.9115), (0.7839, 0.6842, 0.004076), (0.7839, 0.6842, 0.004076), (0.7839, 0.6842, 0.9115), (0.03204, 0.6842, 0.004076), (0.03204, 0.6842, 0.9115), (0.7823, 0.6902, 0.0001537), (0.7823, 0.6888, -0.001684), (0.7839, 0.6885, -9.599e-05), (0.7823, 0.6902, 0.9154), (0.7839, 0.6885, 0.9157), (0.7823, 0.6888, 0.9173), (0.02164, 0.6902, 0.9154), (0.02164, 0.6888, 0.9173), (0.02003, 0.6888, 0.9154), (0.02164, 0.6902, 0.0001537), (0.02003, 0.6888, 0.0001537), (0.02164, 0.6888, -0.001684)], [], [(28, 15, 17, 27), (18, 3, 2, 20), (3, 18, 14, 1), (12, 31, 23, 21), (5, 7, 11, 9), (29, 26, 24, 30), (0, 2, 7, 5), (20, 2, 0, 13), (3, 1, 4, 6), (2, 3, 6, 7), (10, 8, 9, 11), (6, 4, 8, 10), (7, 6, 10, 11), (16, 19, 22, 25), (16, 17, 18), (19, 20, 21), (22, 23, 24), (25, 26, 27), (21, 23, 22, 19), (27, 17, 16, 25), (28, 27, 26, 29), (12, 21, 20, 13), (14, 18, 17, 15), (23, 31, 30, 24), (19, 16, 18, 20), (25, 22, 24, 26), (5, 9, 8, 4, 1, 14, 15, 28, 29, 30, 31, 12, 13, 0), (28, 49, 39, 15), (40, 42, 32, 33), (33, 1, 14, 40), (12, 43, 45, 31), (5, 9, 37, 35), (29, 30, 46, 48), (0, 5, 35, 32), (42, 13, 0, 32), (33, 34, 4, 1), (32, 35, 34, 33), (36, 37, 9, 8), (34, 36, 8, 4), (35, 37, 36, 34), (38, 47, 44, 41), (38, 40, 39), (41, 43, 42), (44, 46, 45), (47, 49, 48), (43, 41, 44, 45), (49, 47, 38, 39), (28, 29, 48, 49), (12, 13, 42, 43), (14, 15, 39, 40), (45, 46, 30, 31), (41, 42, 40, 38), (47, 48, 46, 44)])
_uv = me_cube_004.uv_layers.new(name='UVMap')
_uv.uv.foreach_set('vector', [0.1255, 0.625, 0.362, 0.625, 0.362, 0.7495, 0.1255, 0.7495, 0.3754, 0.7618, 0.3764, 0.7601, 0.6236, 0.7601, 0.6246, 0.7618, 0.3764, 0.7601, 0.3754, 0.7618, 0.363, 0.625, 0.3642, 0.625, 0.638, 0.625, 0.8745, 0.625, 0.8745, 0.7495, 0.638, 0.7495, 0.6358, 0.625, 0.6236, 0.7601, 0.6236, 0.7601, 0.6358, 0.625, 0.3755, 0.125, 0.3755, 0.0005, 0.6245, 0.0005, 0.6245, 0.125, 0.6358, 0.625, 0.6236, 0.7601, 0.6236, 0.7601, 0.6358, 0.625, 0.6246, 0.7618, 0.6236, 0.7601, 0.6358, 0.625, 0.637, 0.625, 0.3764, 0.7601, 0.3642, 0.625, 0.3642, 0.625, 0.3764, 0.7601, 0.6236, 0.7601, 0.3764, 0.7601, 0.3764, 0.7601, 0.6236, 0.7601, 0.3764, 0.7601, 0.3642, 0.625, 0.6358, 0.625, 0.6236, 0.7601, 0.3764, 0.7601, 0.3642, 0.625, 0.3642, 0.625, 0.3764, 0.7601, 0.6236, 0.7601, 0.3764, 0.7601, 0.3764, 0.7601, 0.6236, 0.7601, 0.3755, 0.763, 0.6245, 0.763, 0.6245, 0.9995, 0.3755, 0.9995, 0.3755, 0.763, 0.375, 0.763, 0.3754, 0.7625, 0.6245, 0.763, 0.6246, 0.7625, 0.625, 0.763, 0.6245, 0.9995, 0.625, 0.9995, 0.6245, 1.0, 0.3755, 0.9995, 0.3755, 1.0, 0.375, 0.9995, 0.625, 0.763, 0.625, 0.9995, 0.6245, 0.9995, 0.6245, 0.763, 0.375, 0.9995, 0.375, 0.763, 0.3755, 0.763, 0.3755, 0.9995, 0.1255, 0.625, 0.1255, 0.7495, 0.125, 0.7495, 0.125, 0.625, 0.6375, 0.625, 0.6251, 0.7619, 0.6246, 0.7618, 0.637, 0.625, 0.363, 0.625, 0.3754, 0.7618, 0.3749, 0.7619, 0.3625, 0.625, 0.8745, 0.7495, 0.8745, 0.625, 0.875, 0.625, 0.875, 0.7495, 0.6245, 0.763, 0.3755, 0.763, 0.3754, 0.7618, 0.6246, 0.7618, 0.3755, 0.9995, 0.6245, 0.9995, 0.6245, 1.0, 0.3755, 1.0, 0.6359, 0.6248, 0.6359, 0.6248, 0.3766, 0.6002, 0.3766, 0.6002, 0.3766, 0.6002, 0.3755, 0.6, 0.375, 0.599, 0.375, 0.126, 0.376, 0.126, 0.874, 0.624, 0.8745, 0.625, 0.638, 0.625, 0.637, 0.625, 0.6359, 0.6248, 0.1255, 0.625, 0.1255, 0.7495, 0.362, 0.7495, 0.362, 0.625, 0.3754, 0.7618, 0.6246, 0.7618, 0.6236, 0.7601, 0.3764, 0.7601, 0.3764, 0.7601, 0.3642, 0.625, 0.363, 0.625, 0.3754, 0.7618, 0.638, 0.625, 0.638, 0.7495, 0.8745, 0.7495, 0.8745, 0.625, 0.6358, 0.625, 0.6358, 0.625, 0.6236, 0.7601, 0.6236, 0.7601, 0.3755, 0.125, 0.6245, 0.125, 0.6245, 0.0005, 0.3755, 0.0005, 0.6358, 0.625, 0.6358, 0.625, 0.6236, 0.7601, 0.6236, 0.7601, 0.6246, 0.7618, 0.637, 0.625, 0.6358, 0.625, 0.6236, 0.7601, 0.3764, 0.7601, 0.3764, 0.7601, 0.3642, 0.625, 0.3642, 0.625, 0.6236, 0.7601, 0.6236, 0.7601, 0.3764, 0.7601, 0.3764, 0.7601, 0.3764, 0.7601, 0.6236, 0.7601, 0.6358, 0.625, 0.3642, 0.625, 0.3764, 0.7601, 0.3764, 0.7601, 0.3642, 0.625, 0.3642, 0.625, 0.6236, 0.7601, 0.6236, 0.7601, 0.3764, 0.7601, 0.3764, 0.7601, 0.3755, 0.763, 0.3755, 0.9995, 0.6245, 0.9995, 0.6245, 0.763, 0.3755, 0.763, 0.3754, 0.7625, 0.375, 0.763, 0.6245, 0.763, 0.625, 0.763, 0.6246, 0.7625, 0.6245, 0.9995, 0.6245, 1.0, 0.625, 0.9995, 0.3755, 0.9995, 0.375, 0.9995, 0.3755, 1.0, 0.625, 0.763, 0.6245, 0.763, 0.6245, 0.9995, 0.625, 0.9995, 0.375, 0.9995, 0.3755, 0.9995, 0.3755, 0.763, 0.375, 0.763, 0.1255, 0.625, 0.125, 0.625, 0.125, 0.7495, 0.1255, 0.7495, 0.6375, 0.625, 0.637, 0.625, 0.6246, 0.7618, 0.6251, 0.7619, 0.363, 0.625, 0.3625, 0.625, 0.3749, 0.7619, 0.3754, 0.7618, 0.8745, 0.7495, 0.875, 0.7495, 0.875, 0.625, 0.8745, 0.625, 0.6245, 0.763, 0.6246, 0.7618, 0.3754, 0.7618, 0.3755, 0.763, 0.3755, 0.9995, 0.3755, 1.0, 0.6245, 1.0, 0.6245, 0.9995])
me_cube_004.materials.append(mat_grigio_1)
me_cube_004.use_mirror_vertex_groups = False
me_cube_004.update()
me_cube_005 = bpy.data.meshes.new('Cube.005')
me_cube_005.from_pydata([(0.0, -2.948, 3.95), (0.0, -2.948, -3.95), (0.65, -2.948, 3.399), (0.65, -2.948, 3.498), (0.65, -5.548, 3.498), (0.65, -5.548, 3.399), (0.35, -5.548, 3.498), (0.6479, -5.548, 3.399), (0.35, -5.548, 3.399), (0.336, -5.896, 3.934), (0.35, -5.886, 3.932), (0.336, -5.884, 3.95), (0.336, -5.896, -3.934), (0.336, -5.884, -3.95), (0.35, -5.886, -3.934), (0.0, -5.884, -3.95), (0.0, -5.896, -3.934), (0.0, -5.896, 3.934), (0.0, -5.884, 3.95), (0.336, -2.948, 3.95), (0.35, -3.05, 3.932), (0.35, -2.948, 3.934), (0.35, -2.954, -3.934), (0.336, -2.948, -3.95), (0.35, -2.948, -3.934), (0.75, -2.948, 3.414), (0.737, -2.948, 3.399), (0.7372, -2.948, 3.498), (0.75, -2.948, 3.482), (0.35, -5.647, 3.482), (0.35, -5.635, 3.498), (0.35, -5.654, 3.51), (0.75, -5.635, 3.414), (0.736, -5.647, 3.414), (0.737, -5.635, 3.399), (0.75, -5.635, 3.482), (0.7372, -5.635, 3.498), (0.736, -5.647, 3.482), (0.35, -5.635, 3.399), (0.35, -5.647, 3.414), (0.35, -5.648, 3.383), (0.65, -0.3479, 3.498), (0.65, -0.3479, 3.399), (0.35, -0.3479, 3.498), (0.6479, -0.3479, 3.399), (0.35, -0.3479, 3.399), (0.336, 4.768e-07, 3.934), (0.35, -0.00979, 3.932), (0.336, -0.01179, 3.95), (0.336, 4.768e-07, -3.934), (0.336, -0.01179, -3.95), (0.35, -0.009867, -3.934), (0.0, -0.01179, -3.95), (0.0, 4.768e-07, -3.934), (0.0, 4.768e-07, 3.934), (0.0, -0.01179, 3.95), (0.35, -2.846, 3.932), (0.35, -2.942, -3.934), (0.35, -0.249, 3.482), (0.35, -0.2616, 3.498), (0.35, -0.242, 3.51), (0.75, -0.2608, 3.414), (0.736, -0.249, 3.414), (0.737, -0.2615, 3.399), (0.75, -0.2608, 3.482), (0.7372, -0.2616, 3.498), (0.736, -0.249, 3.482), (0.35, -0.2615, 3.399), (0.35, -0.249, 3.414), (0.35, -0.2485, 3.383)], [], [(8, 6, 4, 5, 7), (36, 4, 6, 30), (23, 13, 15, 1), (17, 18, 0, 1, 15, 16), (32, 25, 28, 35), (10, 14, 40, 39, 29, 31), (10, 31, 30, 6, 20), (29, 39, 33, 37), (7, 34, 38, 8), (38, 40, 14, 22, 8), (5, 4, 3, 2), (18, 11, 19, 0), (21, 20, 6, 8, 22, 24), (27, 3, 4, 36), (9, 10, 11), (12, 13, 14), (19, 20, 21), (22, 23, 24), (15, 13, 12, 16), (11, 18, 17, 9), (13, 23, 22, 14), (19, 11, 10, 20), (9, 12, 14, 10), (12, 9, 17, 16), (29, 30, 31), (32, 33, 34), (35, 36, 37), (38, 39, 40), (37, 33, 32, 35), (29, 37, 36, 30), (27, 36, 35, 28), (38, 34, 33, 39), (25, 32, 34, 26), (5, 2, 26, 34, 7), (45, 44, 42, 41, 43), (65, 59, 43, 41), (23, 1, 52, 50), (54, 53, 52, 1, 0, 55), (61, 64, 28, 25), (47, 60, 58, 68, 69, 51), (47, 56, 43, 59, 60), (58, 66, 62, 68), (44, 45, 67, 63), (67, 45, 57, 51, 69), (42, 2, 3, 41), (55, 0, 19, 48), (21, 24, 57, 45, 43, 56), (27, 65, 41, 3), (46, 48, 47), (49, 51, 50), (19, 21, 56), (57, 24, 23), (52, 53, 49, 50), (48, 46, 54, 55), (50, 51, 57, 23), (19, 56, 47, 48), (46, 47, 51, 49), (49, 53, 54, 46), (58, 60, 59), (61, 63, 62), (64, 66, 65), (67, 69, 68), (66, 64, 61, 62), (58, 59, 65, 66), (27, 28, 64, 65), (67, 68, 62, 63), (25, 26, 63, 61), (42, 44, 63, 26, 2)])
_uv = me_cube_005.uv_layers.new(name='UVMap')
_uv.uv.foreach_set('vector', [0.6076, 0.7352, 0.6107, 0.7352, 0.6107, 0.7352, 0.6076, 0.7352, 0.6076, 0.7352, 0.6107, 0.7389, 0.6107, 0.7352, 0.6107, 0.7352, 0.6107, 0.7389, 0.3745, 0.625, 0.3745, 0.7495, 0.3625, 0.7495, 0.3625, 0.625, 0.0, 0.0, 0.0, 0.0, 0.0, 0.0, 0.0, 0.0, 0.0, 0.0, 0.0, 0.0, 0.6081, 0.7394, 0.6081, 0.7352, 0.6102, 0.7352, 0.6102, 0.7394, 0.6244, 0.7496, 0.3755, 0.7496, 0.6071, 0.7395, 0.6081, 0.7394, 0.6102, 0.7394, 0.6111, 0.7397, 0.6244, 0.7496, 0.6111, 0.7397, 0.6107, 0.7389, 0.6107, 0.7352, 0.6244, 0.6293, 0.6102, 0.7394, 0.6081, 0.7394, 0.6081, 0.7394, 0.6102, 0.7394, 0.6076, 0.7352, 0.6076, 0.7389, 0.6076, 0.7389, 0.6076, 0.7352, 0.6076, 0.7389, 0.6071, 0.7395, 0.3755, 0.7496, 0.3755, 0.6252, 0.6076, 0.7352, 0.6076, 0.7352, 0.6107, 0.7352, 0.6107, 0.7352, 0.6076, 0.7352, 0.6375, 0.7495, 0.6255, 0.7495, 0.6255, 0.625, 0.6375, 0.625, 0.6245, 0.625, 0.6244, 0.6293, 0.6107, 0.7352, 0.6076, 0.7352, 0.3755, 0.6252, 0.3755, 0.625, 0.6107, 0.7352, 0.6107, 0.7352, 0.6107, 0.7352, 0.6107, 0.7389, 0.6245, 0.7505, 0.6244, 0.75, 0.625, 0.7505, 0.3745, 0.75, 0.3745, 0.7495, 0.375, 0.7496, 0.625, 0.625, 0.6244, 0.6293, 0.625, 0.6251, 0.3755, 0.6252, 0.375, 0.625, 0.3754, 0.6252, 0.3625, 0.7495, 0.3745, 0.7495, 0.3745, 0.75, 0.3625, 0.75, 0.625, 0.7505, 0.625, 0.7625, 0.6245, 0.7625, 0.6245, 0.7505, 0.3745, 0.7495, 0.3745, 0.625, 0.3755, 0.6252, 0.3755, 0.7496, 0.6255, 0.625, 0.6255, 0.7495, 0.6244, 0.7496, 0.6244, 0.6293, 0.6245, 0.7505, 0.3755, 0.7505, 0.3755, 0.7496, 0.6244, 0.7496, 0.3755, 0.7505, 0.6245, 0.7505, 0.6245, 0.7625, 0.3755, 0.7625, 0.6102, 0.7394, 0.6107, 0.7394, 0.6111, 0.7397, 0.6081, 0.7394, 0.6081, 0.7394, 0.6076, 0.7389, 0.6102, 0.7394, 0.6107, 0.7389, 0.6102, 0.7394, 0.6076, 0.7389, 0.6076, 0.7394, 0.6071, 0.7395, 0.6102, 0.7394, 0.6081, 0.7394, 0.6081, 0.7394, 0.6102, 0.7394, 0.6102, 0.7394, 0.6102, 0.7394, 0.6107, 0.7389, 0.6107, 0.7389, 0.6107, 0.7352, 0.6107, 0.7389, 0.6102, 0.7394, 0.6102, 0.7352, 0.6076, 0.7389, 0.6076, 0.7389, 0.6081, 0.7394, 0.6081, 0.7394, 0.6081, 0.7352, 0.6081, 0.7394, 0.6076, 0.7389, 0.6076, 0.7352, 0.6076, 0.7352, 0.6076, 0.7352, 0.6076, 0.7352, 0.6076, 0.7389, 0.6076, 0.7352, 0.6076, 0.7352, 0.6076, 0.7352, 0.6076, 0.7352, 0.6107, 0.7352, 0.6107, 0.7352, 0.6107, 0.7389, 0.6107, 0.7389, 0.6107, 0.7352, 0.6107, 0.7352, 0.3745, 0.625, 0.3625, 0.625, 0.3625, 0.7495, 0.3745, 0.7495, 0.0, 0.0, 0.0, 0.0, 0.0, 0.0, 0.0, 0.0, 0.0, 0.0, 0.0, 0.0, 0.6081, 0.7394, 0.6102, 0.7394, 0.6102, 0.7352, 0.6081, 0.7352, 0.6244, 0.7496, 0.6111, 0.7397, 0.6102, 0.7394, 0.6081, 0.7394, 0.6071, 0.7395, 0.3755, 0.7496, 0.6244, 0.7496, 0.6244, 0.6293, 0.6107, 0.7352, 0.6107, 0.7389, 0.6111, 0.7397, 0.6102, 0.7394, 0.6102, 0.7394, 0.6081, 0.7394, 0.6081, 0.7394, 0.6076, 0.7352, 0.6076, 0.7352, 0.6076, 0.7389, 0.6076, 0.7389, 0.6076, 0.7389, 0.6076, 0.7352, 0.3755, 0.6252, 0.3755, 0.7496, 0.6071, 0.7395, 0.6076, 0.7352, 0.6076, 0.7352, 0.6107, 0.7352, 0.6107, 0.7352, 0.6375, 0.7495, 0.6375, 0.625, 0.6255, 0.625, 0.6255, 0.7495, 0.6245, 0.625, 0.3755, 0.625, 0.3755, 0.6252, 0.6076, 0.7352, 0.6107, 0.7352, 0.6244, 0.6293, 0.6107, 0.7352, 0.6107, 0.7389, 0.6107, 0.7352, 0.6107, 0.7352, 0.6245, 0.7505, 0.625, 0.7505, 0.6244, 0.75, 0.3745, 0.75, 0.375, 0.7496, 0.3745, 0.7495, 0.625, 0.625, 0.625, 0.6251, 0.6244, 0.6293, 0.3755, 0.6252, 0.3754, 0.6252, 0.375, 0.625, 0.3625, 0.7495, 0.3625, 0.75, 0.3745, 0.75, 0.3745, 0.7495, 0.625, 0.7505, 0.6245, 0.7505, 0.6245, 0.7625, 0.625, 0.7625, 0.3745, 0.7495, 0.3755, 0.7496, 0.3755, 0.6252, 0.3745, 0.625, 0.6255, 0.625, 0.6244, 0.6293, 0.6244, 0.7496, 0.6255, 0.7495, 0.6245, 0.7505, 0.6244, 0.7496, 0.3755, 0.7496, 0.3755, 0.7505, 0.3755, 0.7505, 0.3755, 0.7625, 0.6245, 0.7625, 0.6245, 0.7505, 0.6102, 0.7394, 0.6111, 0.7397, 0.6107, 0.7394, 0.6081, 0.7394, 0.6076, 0.7389, 0.6081, 0.7394, 0.6102, 0.7394, 0.6102, 0.7394, 0.6107, 0.7389, 0.6076, 0.7389, 0.6071, 0.7395, 0.6076, 0.7394, 0.6102, 0.7394, 0.6102, 0.7394, 0.6081, 0.7394, 0.6081, 0.7394, 0.6102, 0.7394, 0.6107, 0.7389, 0.6107, 0.7389, 0.6102, 0.7394, 0.6107, 0.7352, 0.6102, 0.7352, 0.6102, 0.7394, 0.6107, 0.7389, 0.6076, 0.7389, 0.6081, 0.7394, 0.6081, 0.7394, 0.6076, 0.7389, 0.6081, 0.7352, 0.6076, 0.7352, 0.6076, 0.7389, 0.6081, 0.7394, 0.6076, 0.7352, 0.6076, 0.7352, 0.6076, 0.7389, 0.6076, 0.7352, 0.6076, 0.7352])
me_cube_005.materials.append(mat_grigio_1)
me_cube_005.use_mirror_vertex_groups = False
me_cube_005.update()
me_cube_006 = bpy.data.meshes.new('Cube.006')
me_cube_006.from_pydata([(0.7839, 1.035, 0.9115), (0.7839, 1.035, 0.004076), (0.7839, 0.6961, 0.9115), (0.7839, 0.6961, 0.004076), (0.7839, 1.035, 0.004076), (0.7839, 1.035, 0.9115), (0.7839, 0.6961, 0.004076), (0.7839, 0.6961, 0.9115), (0.03204, 1.035, 0.004076), (0.03204, 1.035, 0.9115), (0.03204, 0.6961, 0.004076), (0.03204, 0.6961, 0.9115), (0.7823, 1.035, 0.9173), (0.7839, 1.035, 0.9157), (0.7839, 1.035, -8.64e-05), (0.7823, 1.035, -0.001684), (0.7823, 0.6902, 0.0001537), (0.7823, 0.6915, -0.001684), (0.7839, 0.6918, -9.599e-05), (0.7823, 0.6902, 0.9154), (0.7839, 0.6918, 0.9157), (0.7823, 0.6915, 0.9173), (0.02164, 0.6902, 0.9154), (0.02164, 0.6915, 0.9173), (0.02003, 0.6915, 0.9154), (0.02164, 0.6902, 0.0001537), (0.02003, 0.6915, 0.0001537), (0.02164, 0.6915, -0.001684), (0.02164, 1.035, -0.001684), (0.02003, 1.035, 0.0001537), (0.02003, 1.035, 0.9154), (0.02164, 1.035, 0.9173), (0.7839, 1.373, 0.9115), (0.7839, 1.373, 0.004076), (0.7839, 1.373, 0.004076), (0.7839, 1.373, 0.9115), (0.03204, 1.373, 0.004076), (0.03204, 1.373, 0.9115), (0.7823, 1.379, 0.0001537), (0.7823, 1.378, -0.001684), (0.7839, 1.378, -9.599e-05), (0.7823, 1.379, 0.9154), (0.7839, 1.378, 0.9157), (0.7823, 1.378, 0.9173), (0.02164, 1.379, 0.9154), (0.02164, 1.378, 0.9173), (0.02003, 1.378, 0.9154), (0.02164, 1.379, 0.0001537), (0.02003, 1.378, 0.0001537), (0.02164, 1.378, -0.001684)], [], [(28, 15, 17, 27), (18, 3, 2, 20), (3, 18, 14, 1), (12, 31, 23, 21), (5, 7, 11, 9), (29, 26, 24, 30), (0, 2, 7, 5), (20, 2, 0, 13), (3, 1, 4, 6), (2, 3, 6, 7), (10, 8, 9, 11), (6, 4, 8, 10), (7, 6, 10, 11), (16, 19, 22, 25), (16, 17, 18), (19, 20, 21), (22, 23, 24), (25, 26, 27), (21, 23, 22, 19), (27, 17, 16, 25), (28, 27, 26, 29), (12, 21, 20, 13), (14, 18, 17, 15), (23, 31, 30, 24), (19, 16, 18, 20), (25, 22, 24, 26), (5, 9, 8, 4, 1, 14, 15, 28, 29, 30, 31, 12, 13, 0), (28, 49, 39, 15), (40, 42, 32, 33), (33, 1, 14, 40), (12, 43, 45, 31), (5, 9, 37, 35), (29, 30, 46, 48), (0, 5, 35, 32), (42, 13, 0, 32), (33, 34, 4, 1), (32, 35, 34, 33), (36, 37, 9, 8), (34, 36, 8, 4), (35, 37, 36, 34), (38, 47, 44, 41), (38, 40, 39), (41, 43, 42), (44, 46, 45), (47, 49, 48), (43, 41, 44, 45), (49, 47, 38, 39), (28, 29, 48, 49), (12, 13, 42, 43), (14, 15, 39, 40), (45, 46, 30, 31), (41, 42, 40, 38), (47, 48, 46, 44)])
_uv = me_cube_006.uv_layers.new(name='UVMap')
_uv.uv.foreach_set('vector', [0.1255, 0.625, 0.362, 0.625, 0.362, 0.7495, 0.1255, 0.7495, 0.3754, 0.7618, 0.3764, 0.7601, 0.6236, 0.7601, 0.6246, 0.7618, 0.3764, 0.7601, 0.3754, 0.7618, 0.363, 0.625, 0.3642, 0.625, 0.638, 0.625, 0.8745, 0.625, 0.8745, 0.7495, 0.638, 0.7495, 0.6358, 0.625, 0.6236, 0.7601, 0.6236, 0.7601, 0.6358, 0.625, 0.3755, 0.125, 0.3755, 0.0005, 0.6245, 0.0005, 0.6245, 0.125, 0.6358, 0.625, 0.6236, 0.7601, 0.6236, 0.7601, 0.6358, 0.625, 0.6246, 0.7618, 0.6236, 0.7601, 0.6358, 0.625, 0.637, 0.625, 0.3764, 0.7601, 0.3642, 0.625, 0.3642, 0.625, 0.3764, 0.7601, 0.6236, 0.7601, 0.3764, 0.7601, 0.3764, 0.7601, 0.6236, 0.7601, 0.3764, 0.7601, 0.3642, 0.625, 0.6358, 0.625, 0.6236, 0.7601, 0.3764, 0.7601, 0.3642, 0.625, 0.3642, 0.625, 0.3764, 0.7601, 0.6236, 0.7601, 0.3764, 0.7601, 0.3764, 0.7601, 0.6236, 0.7601, 0.3755, 0.763, 0.6245, 0.763, 0.6245, 0.9995, 0.3755, 0.9995, 0.3755, 0.763, 0.375, 0.763, 0.3754, 0.7625, 0.6245, 0.763, 0.6246, 0.7625, 0.625, 0.763, 0.6245, 0.9995, 0.625, 0.9995, 0.6245, 1.0, 0.3755, 0.9995, 0.3755, 1.0, 0.375, 0.9995, 0.625, 0.763, 0.625, 0.9995, 0.6245, 0.9995, 0.6245, 0.763, 0.375, 0.9995, 0.375, 0.763, 0.3755, 0.763, 0.3755, 0.9995, 0.1255, 0.625, 0.1255, 0.7495, 0.125, 0.7495, 0.125, 0.625, 0.6375, 0.625, 0.6251, 0.7619, 0.6246, 0.7618, 0.637, 0.625, 0.363, 0.625, 0.3754, 0.7618, 0.3749, 0.7619, 0.3625, 0.625, 0.8745, 0.7495, 0.8745, 0.625, 0.875, 0.625, 0.875, 0.7495, 0.6245, 0.763, 0.3755, 0.763, 0.3754, 0.7618, 0.6246, 0.7618, 0.3755, 0.9995, 0.6245, 0.9995, 0.6245, 1.0, 0.3755, 1.0, 0.6359, 0.6248, 0.6359, 0.6248, 0.3766, 0.6002, 0.3766, 0.6002, 0.3766, 0.6002, 0.3755, 0.6, 0.375, 0.599, 0.375, 0.126, 0.376, 0.126, 0.874, 0.624, 0.8745, 0.625, 0.638, 0.625, 0.637, 0.625, 0.6359, 0.6248, 0.1255, 0.625, 0.1255, 0.7495, 0.362, 0.7495, 0.362, 0.625, 0.3754, 0.7618, 0.6246, 0.7618, 0.6236, 0.7601, 0.3764, 0.7601, 0.3764, 0.7601, 0.3642, 0.625, 0.363, 0.625, 0.3754, 0.7618, 0.638, 0.625, 0.638, 0.7495, 0.8745, 0.7495, 0.8745, 0.625, 0.6358, 0.625, 0.6358, 0.625, 0.6236, 0.7601, 0.6236, 0.7601, 0.3755, 0.125, 0.6245, 0.125, 0.6245, 0.0005, 0.3755, 0.0005, 0.6358, 0.625, 0.6358, 0.625, 0.6236, 0.7601, 0.6236, 0.7601, 0.6246, 0.7618, 0.637, 0.625, 0.6358, 0.625, 0.6236, 0.7601, 0.3764, 0.7601, 0.3764, 0.7601, 0.3642, 0.625, 0.3642, 0.625, 0.6236, 0.7601, 0.6236, 0.7601, 0.3764, 0.7601, 0.3764, 0.7601, 0.3764, 0.7601, 0.6236, 0.7601, 0.6358, 0.625, 0.3642, 0.625, 0.3764, 0.7601, 0.3764, 0.7601, 0.3642, 0.625, 0.3642, 0.625, 0.6236, 0.7601, 0.6236, 0.7601, 0.3764, 0.7601, 0.3764, 0.7601, 0.3755, 0.763, 0.3755, 0.9995, 0.6245, 0.9995, 0.6245, 0.763, 0.3755, 0.763, 0.3754, 0.7625, 0.375, 0.763, 0.6245, 0.763, 0.625, 0.763, 0.6246, 0.7625, 0.6245, 0.9995, 0.6245, 1.0, 0.625, 0.9995, 0.3755, 0.9995, 0.375, 0.9995, 0.3755, 1.0, 0.625, 0.763, 0.6245, 0.763, 0.6245, 0.9995, 0.625, 0.9995, 0.375, 0.9995, 0.3755, 0.9995, 0.3755, 0.763, 0.375, 0.763, 0.1255, 0.625, 0.125, 0.625, 0.125, 0.7495, 0.1255, 0.7495, 0.6375, 0.625, 0.637, 0.625, 0.6246, 0.7618, 0.6251, 0.7619, 0.363, 0.625, 0.3625, 0.625, 0.3749, 0.7619, 0.3754, 0.7618, 0.8745, 0.7495, 0.875, 0.7495, 0.875, 0.625, 0.8745, 0.625, 0.6245, 0.763, 0.6246, 0.7618, 0.3754, 0.7618, 0.3755, 0.763, 0.3755, 0.9995, 0.3755, 1.0, 0.6245, 1.0, 0.6245, 0.9995])
me_cube_006.materials.append(mat_grigio_1)
me_cube_006.use_mirror_vertex_groups = False
me_cube_006.update()
me_cube_007 = bpy.data.meshes.new('Cube.007')
me_cube_007.from_pydata([(0.001147, -2.948, 3.95), (0.001147, -2.948, -3.95), (0.6511, -2.948, 3.399), (0.6511, -2.948, 3.498), (0.6511, -5.548, 3.498), (0.6511, -5.548, 3.399), (0.3511, -5.548, 3.498), (0.649, -5.548, 3.399), (0.3511, -5.548, 3.399), (0.3371, -5.896, 3.934), (0.3511, -5.886, 3.932), (0.3371, -5.884, 3.95), (0.3371, -5.896, -3.934), (0.3371, -5.884, -3.95), (0.3511, -5.886, -3.934), (0.001147, -5.884, -3.95), (0.001147, -5.896, -3.934), (0.001147, -5.896, 3.934), (0.001147, -5.884, 3.95), (0.3371, -2.948, 3.95), (0.3511, -3.05, 3.932), (0.3511, -2.948, 3.934), (0.3511, -2.954, -3.934), (0.3371, -2.948, -3.95), (0.3511, -2.948, -3.934), (0.7511, -2.948, 3.414), (0.7381, -2.948, 3.399), (0.7383, -2.948, 3.498), (0.7511, -2.948, 3.482), (0.3511, -5.647, 3.482), (0.3511, -5.635, 3.498), (0.3511, -5.654, 3.51), (0.7511, -5.635, 3.414), (0.7371, -5.647, 3.414), (0.7382, -5.635, 3.399), (0.7511, -5.635, 3.482), (0.7384, -5.634, 3.498), (0.7371, -5.647, 3.482), (0.3511, -5.635, 3.399), (0.3511, -5.647, 3.414), (0.3511, -5.648, 3.383), (0.6511, -0.3479, 3.498), (0.6511, -0.3479, 3.399), (0.3511, -0.3479, 3.498), (0.649, -0.3479, 3.399), (0.3511, -0.3479, 3.399), (0.3371, 5.579e-05, 3.934), (0.3511, -0.009735, 3.932), (0.3371, -0.01174, 3.95), (0.3371, 5.579e-05, -3.934), (0.3371, -0.01174, -3.95), (0.3511, -0.009811, -3.934), (0.001147, -0.01174, -3.95), (0.001147, 5.579e-05, -3.934), (0.001147, 5.579e-05, 3.934), (0.001147, -0.01174, 3.95), (0.3511, -2.846, 3.932), (0.3511, -2.942, -3.934), (0.3511, -0.2489, 3.482), (0.3511, -0.2615, 3.498), (0.3511, -0.2419, 3.51), (0.7511, -0.2607, 3.414), (0.7371, -0.2489, 3.414), (0.7382, -0.2615, 3.399), (0.7511, -0.2607, 3.482), (0.7384, -0.2616, 3.498), (0.7371, -0.2489, 3.482), (0.3511, -0.2614, 3.399), (0.3511, -0.2489, 3.414), (0.3511, -0.2484, 3.383)], [], [(8, 6, 4, 5, 7), (36, 4, 6, 30), (23, 13, 15, 1), (17, 18, 0, 1, 15, 16), (32, 25, 28, 35), (10, 14, 40, 39, 29, 31), (10, 31, 30, 6, 20), (29, 39, 33, 37), (7, 34, 38, 8), (38, 40, 14, 22, 8), (5, 4, 3, 2), (18, 11, 19, 0), (21, 20, 6, 8, 22, 24), (27, 3, 4, 36), (9, 10, 11), (12, 13, 14), (19, 20, 21), (22, 23, 24), (15, 13, 12, 16), (11, 18, 17, 9), (13, 23, 22, 14), (19, 11, 10, 20), (9, 12, 14, 10), (12, 9, 17, 16), (29, 30, 31), (32, 33, 34), (35, 36, 37), (38, 39, 40), (37, 33, 32, 35), (29, 37, 36, 30), (27, 36, 35, 28), (38, 34, 33, 39), (25, 32, 34, 26), (5, 2, 26, 34, 7), (45, 44, 42, 41, 43), (65, 59, 43, 41), (23, 1, 52, 50), (54, 53, 52, 1, 0, 55), (61, 64, 28, 25), (47, 60, 58, 68, 69, 51), (47, 56, 43, 59, 60), (58, 66, 62, 68), (44, 45, 67, 63), (67, 45, 57, 51, 69), (42, 2, 3, 41), (55, 0, 19, 48), (21, 24, 57, 45, 43, 56), (27, 65, 41, 3), (46, 48, 47), (49, 51, 50), (19, 21, 56), (57, 24, 23), (52, 53, 49, 50), (48, 46, 54, 55), (50, 51, 57, 23), (19, 56, 47, 48), (46, 47, 51, 49), (49, 53, 54, 46), (58, 60, 59), (61, 63, 62), (64, 66, 65), (67, 69, 68), (66, 64, 61, 62), (58, 59, 65, 66), (27, 28, 64, 65), (67, 68, 62, 63), (25, 26, 63, 61), (42, 44, 63, 26, 2)])
_uv = me_cube_007.uv_layers.new(name='UVMap')
_uv.uv.foreach_set('vector', [0.6076, 0.7352, 0.6107, 0.7352, 0.6107, 0.7352, 0.6076, 0.7352, 0.6076, 0.7352, 0.6107, 0.7389, 0.6107, 0.7352, 0.6107, 0.7352, 0.6107, 0.7389, 0.3745, 0.625, 0.3745, 0.7495, 0.3625, 0.7495, 0.3625, 0.625, 0.0, 0.0, 0.0, 0.0, 0.0, 0.0, 0.0, 0.0, 0.0, 0.0, 0.0, 0.0, 0.6081, 0.7394, 0.6081, 0.7352, 0.6102, 0.7352, 0.6102, 0.7394, 0.6244, 0.7496, 0.3755, 0.7496, 0.6071, 0.7395, 0.6081, 0.7394, 0.6102, 0.7394, 0.6111, 0.7397, 0.6244, 0.7496, 0.6111, 0.7397, 0.6107, 0.7389, 0.6107, 0.7352, 0.6244, 0.6293, 0.6102, 0.7394, 0.6081, 0.7394, 0.6081, 0.7394, 0.6102, 0.7394, 0.6076, 0.7352, 0.6076, 0.7389, 0.6076, 0.7389, 0.6076, 0.7352, 0.6076, 0.7389, 0.6071, 0.7395, 0.3755, 0.7496, 0.3755, 0.6252, 0.6076, 0.7352, 0.6076, 0.7352, 0.6107, 0.7352, 0.6107, 0.7352, 0.6076, 0.7352, 0.6375, 0.7495, 0.6255, 0.7495, 0.6255, 0.625, 0.6375, 0.625, 0.6245, 0.625, 0.6244, 0.6293, 0.6107, 0.7352, 0.6076, 0.7352, 0.3755, 0.6252, 0.3755, 0.625, 0.6107, 0.7352, 0.6107, 0.7352, 0.6107, 0.7352, 0.6107, 0.7389, 0.6245, 0.7505, 0.6244, 0.75, 0.625, 0.7505, 0.3745, 0.75, 0.3745, 0.7495, 0.375, 0.7496, 0.625, 0.625, 0.6244, 0.6293, 0.625, 0.6251, 0.3755, 0.6252, 0.375, 0.625, 0.3754, 0.6252, 0.3625, 0.7495, 0.3745, 0.7495, 0.3745, 0.75, 0.3625, 0.75, 0.625, 0.7505, 0.625, 0.7625, 0.6245, 0.7625, 0.6245, 0.7505, 0.3745, 0.7495, 0.3745, 0.625, 0.3755, 0.6252, 0.3755, 0.7496, 0.6255, 0.625, 0.6255, 0.7495, 0.6244, 0.7496, 0.6244, 0.6293, 0.6245, 0.7505, 0.3755, 0.7505, 0.3755, 0.7496, 0.6244, 0.7496, 0.3755, 0.7505, 0.6245, 0.7505, 0.6245, 0.7625, 0.3755, 0.7625, 0.6102, 0.7394, 0.6107, 0.7394, 0.6111, 0.7397, 0.6081, 0.7394, 0.6081, 0.7394, 0.6076, 0.7389, 0.6102, 0.7394, 0.6107, 0.7389, 0.6102, 0.7394, 0.6076, 0.7389, 0.6076, 0.7394, 0.6071, 0.7395, 0.6102, 0.7394, 0.6081, 0.7394, 0.6081, 0.7394, 0.6102, 0.7394, 0.6102, 0.7394, 0.6102, 0.7394, 0.6107, 0.7389, 0.6107, 0.7389, 0.6107, 0.7352, 0.6107, 0.7389, 0.6102, 0.7394, 0.6102, 0.7352, 0.6076, 0.7389, 0.6076, 0.7389, 0.6081, 0.7394, 0.6081, 0.7394, 0.6081, 0.7352, 0.6081, 0.7394, 0.6076, 0.7389, 0.6076, 0.7352, 0.6076, 0.7352, 0.6076, 0.7352, 0.6076, 0.7352, 0.6076, 0.7389, 0.6076, 0.7352, 0.6076, 0.7352, 0.6076, 0.7352, 0.6076, 0.7352, 0.6107, 0.7352, 0.6107, 0.7352, 0.6107, 0.7389, 0.6107, 0.7389, 0.6107, 0.7352, 0.6107, 0.7352, 0.3745, 0.625, 0.3625, 0.625, 0.3625, 0.7495, 0.3745, 0.7495, 0.0, 0.0, 0.0, 0.0, 0.0, 0.0, 0.0, 0.0, 0.0, 0.0, 0.0, 0.0, 0.6081, 0.7394, 0.6102, 0.7394, 0.6102, 0.7352, 0.6081, 0.7352, 0.6244, 0.7496, 0.6111, 0.7397, 0.6102, 0.7394, 0.6081, 0.7394, 0.6071, 0.7395, 0.3755, 0.7496, 0.6244, 0.7496, 0.6244, 0.6293, 0.6107, 0.7352, 0.6107, 0.7389, 0.6111, 0.7397, 0.6102, 0.7394, 0.6102, 0.7394, 0.6081, 0.7394, 0.6081, 0.7394, 0.6076, 0.7352, 0.6076, 0.7352, 0.6076, 0.7389, 0.6076, 0.7389, 0.6076, 0.7389, 0.6076, 0.7352, 0.3755, 0.6252, 0.3755, 0.7496, 0.6071, 0.7395, 0.6076, 0.7352, 0.6076, 0.7352, 0.6107, 0.7352, 0.6107, 0.7352, 0.6375, 0.7495, 0.6375, 0.625, 0.6255, 0.625, 0.6255, 0.7495, 0.6245, 0.625, 0.3755, 0.625, 0.3755, 0.6252, 0.6076, 0.7352, 0.6107, 0.7352, 0.6244, 0.6293, 0.6107, 0.7352, 0.6107, 0.7389, 0.6107, 0.7352, 0.6107, 0.7352, 0.6245, 0.7505, 0.625, 0.7505, 0.6244, 0.75, 0.3745, 0.75, 0.375, 0.7496, 0.3745, 0.7495, 0.625, 0.625, 0.625, 0.6251, 0.6244, 0.6293, 0.3755, 0.6252, 0.3754, 0.6252, 0.375, 0.625, 0.3625, 0.7495, 0.3625, 0.75, 0.3745, 0.75, 0.3745, 0.7495, 0.625, 0.7505, 0.6245, 0.7505, 0.6245, 0.7625, 0.625, 0.7625, 0.3745, 0.7495, 0.3755, 0.7496, 0.3755, 0.6252, 0.3745, 0.625, 0.6255, 0.625, 0.6244, 0.6293, 0.6244, 0.7496, 0.6255, 0.7495, 0.6245, 0.7505, 0.6244, 0.7496, 0.3755, 0.7496, 0.3755, 0.7505, 0.3755, 0.7505, 0.3755, 0.7625, 0.6245, 0.7625, 0.6245, 0.7505, 0.6102, 0.7394, 0.6111, 0.7397, 0.6107, 0.7394, 0.6081, 0.7394, 0.6076, 0.7389, 0.6081, 0.7394, 0.6102, 0.7394, 0.6102, 0.7394, 0.6107, 0.7389, 0.6076, 0.7389, 0.6071, 0.7395, 0.6076, 0.7394, 0.6102, 0.7394, 0.6102, 0.7394, 0.6081, 0.7394, 0.6081, 0.7394, 0.6102, 0.7394, 0.6107, 0.7389, 0.6107, 0.7389, 0.6102, 0.7394, 0.6107, 0.7352, 0.6102, 0.7352, 0.6102, 0.7394, 0.6107, 0.7389, 0.6076, 0.7389, 0.6081, 0.7394, 0.6081, 0.7394, 0.6076, 0.7389, 0.6081, 0.7352, 0.6076, 0.7352, 0.6076, 0.7389, 0.6081, 0.7394, 0.6076, 0.7352, 0.6076, 0.7352, 0.6076, 0.7389, 0.6076, 0.7352, 0.6076, 0.7352])
me_cube_007.materials.append(mat_grigio_1)
me_cube_007.use_mirror_vertex_groups = False
me_cube_007.update()
me_cube_009 = bpy.data.meshes.new('Cube.009')
me_cube_009.from_pydata([(0.8532, -1.378, 0.9173), (0.8532, -1.378, 0.9632), (0.8532, 1.379, 0.9173), (0.8532, 1.379, 0.9632), (0.02003, -1.378, 0.9173), (0.02003, -1.378, 0.9632), (0.02003, 1.379, 0.9173), (0.02003, 1.379, 0.9632), (0.8532, -1.378, 0.9632), (0.8532, 1.379, 0.9632), (0.02003, 1.379, 0.9632), (0.02003, -1.378, 0.9632)], [], [(0, 2, 3, 1), (2, 6, 7, 3), (6, 4, 5, 7), (4, 0, 1, 5), (2, 0, 4, 6), (1, 8, 11, 5), (10, 11, 8, 9), (7, 10, 9, 3), (5, 11, 10, 7), (3, 9, 8, 1)])
_uv = me_cube_009.uv_layers.new(name='UVMap')
_uv.uv.foreach_set('vector', [0.375, 0.0, 0.375, 0.25, 0.625, 0.25, 0.625, 0.0, 0.375, 0.25, 0.375, 0.5, 0.625, 0.5, 0.625, 0.25, 0.375, 0.5, 0.375, 0.75, 0.625, 0.75, 0.625, 0.5, 0.375, 0.75, 0.375, 1.0, 0.625, 1.0, 0.625, 0.75, 0.125, 0.5, 0.125, 0.75, 0.375, 0.75, 0.375, 0.5, 0.625, 1.0, 0.625, 1.0, 0.625, 0.75, 0.625, 0.75, 0.625, 0.5, 0.625, 0.75, 0.875, 0.75, 0.875, 0.5, 0.625, 0.5, 0.625, 0.5, 0.625, 0.25, 0.625, 0.25, 0.625, 0.75, 0.625, 0.75, 0.625, 0.5, 0.625, 0.5, 0.625, 0.25, 0.625, 0.25, 0.625, 0.0, 0.625, 0.0])
me_cube_009.materials.append(mat_grigio_2)
me_cube_009.update()

# ---- objects
ob_armadio_001 = bpy.data.objects.new('Armadio.001', me_cube)
ob_anta_001 = bpy.data.objects.new('Anta.001', me_cube_001)
ob_armadio_002 = bpy.data.objects.new('Armadio.002', me_cube_003)
ob_anta_002 = bpy.data.objects.new('Anta.002', me_cube_002)
ob_armadio_003 = bpy.data.objects.new('Armadio.003', me_cube_004)
ob_anta_003 = bpy.data.objects.new('Anta.003', me_cube_005)
ob_armadio_004 = bpy.data.objects.new('Armadio.004', me_cube_006)
ob_anta_004 = bpy.data.objects.new('Anta.004', me_cube_007)
ob_cube = bpy.data.objects.new('Cube', me_cube_009)

# ---- transforms, parenting, visibility, modifiers, constraints
ob_armadio_001.parent = ob_cube
ob_armadio_001.location = (0.0, 0.0, 0.0)
ob_armadio_001.lock_rotations_4d = False
ob_armadio_001.empty_display_type = 'ARROWS'
ob_armadio_001.lineart.crease_threshold = 0.0
ob_anta_001.location = (0.7839, -1.372, 0.4562)
ob_anta_001.scale = (0.1149, 0.1149, 0.1149)
ob_anta_001.lock_rotations_4d = False
ob_anta_001.empty_display_type = 'ARROWS'
ob_anta_001.lineart.crease_threshold = 0.0
ob_armadio_002.parent = ob_cube
ob_armadio_002.location = (0.0, 0.0, 0.0)
ob_armadio_002.lock_rotations_4d = False
ob_armadio_002.empty_display_type = 'ARROWS'
ob_armadio_002.lineart.crease_threshold = 0.0
ob_anta_002.location = (0.7839, 0.0009437, 0.4583)
ob_anta_002.scale = (0.1149, 0.1149, 0.1149)
ob_anta_002.lock_rotations_4d = False
ob_anta_002.empty_display_type = 'ARROWS'
ob_anta_002.lineart.crease_threshold = 0.0
ob_armadio_003.parent = ob_cube
ob_armadio_003.location = (0.0, 0.0, 0.0)
ob_armadio_003.lock_rotations_4d = False
ob_armadio_003.empty_display_type = 'ARROWS'
ob_armadio_003.lineart.crease_threshold = 0.0
ob_anta_003.location = (0.7839, 0.6842, 0.4578)
ob_anta_003.scale = (0.1149, 0.1149, 0.1149)
ob_anta_003.lock_rotations_4d = False
ob_anta_003.empty_display_type = 'ARROWS'
ob_anta_003.lineart.crease_threshold = 0.0
ob_armadio_004.parent = ob_cube
ob_armadio_004.location = (0.0, 0.0, 0.0)
ob_armadio_004.lock_rotations_4d = False
ob_armadio_004.empty_display_type = 'ARROWS'
ob_armadio_004.lineart.crease_threshold = 0.0
ob_anta_004.location = (0.7838, 1.373, 0.4578)
ob_anta_004.scale = (0.1149, 0.1149, 0.1149)
ob_anta_004.lock_rotations_4d = False
ob_anta_004.empty_display_type = 'ARROWS'
ob_anta_004.lineart.crease_threshold = 0.0
ob_cube.location = (0.0, 0.0, 0.0)

# ---- collection membership
col_collection.objects.link(ob_armadio_001)
col_collection.objects.link(ob_anta_001)
col_collection.objects.link(ob_armadio_002)
col_collection.objects.link(ob_anta_002)
col_collection.objects.link(ob_armadio_003)
col_collection.objects.link(ob_anta_003)
col_collection.objects.link(ob_armadio_004)
col_collection.objects.link(ob_anta_004)
col_collection.objects.link(ob_cube)

# ---- scene / render settings (as saved in the file)
scene.frame_start = 1; scene.frame_end = 250; scene.frame_set(1)
scene.render.engine = 'BLENDER_EEVEE_NEXT'
scene.cycles.sampling_pattern = 'TABULATED_SOBOL'
scene.cycles.use_light_tree = False
scene.view_settings.view_transform = 'Filmic'
bpy.context.view_layer.update()

# ---- added for rendering (the .blend has no active camera and no usable light): camera, sun
cam_auto = bpy.data.cameras.new('AutoCamera')
cam_auto.lens = 50.0
cam_auto.sensor_width = 36.0
cam_auto.clip_end = 1000.0
ob_auto_camera = bpy.data.objects.new('AutoCamera', cam_auto)
scene.collection.objects.link(ob_auto_camera)
ob_auto_camera.location = (3.25986, -3.37701, 2.73261)
ob_auto_camera.rotation_euler = (1.09748, -7.21219e-08, 0.694738)
scene.camera = ob_auto_camera
light_auto_sun = bpy.data.lights.new('AutoSun', 'SUN')
light_auto_sun.energy = 3.0
light_auto_sun.angle = 0.0523599
ob_auto_sun = bpy.data.objects.new('AutoSun', light_auto_sun)
scene.collection.objects.link(ob_auto_sun)
ob_auto_sun.rotation_euler = (0.872665, 0.174533, 0.523599)
bpy.context.view_layer.update()
